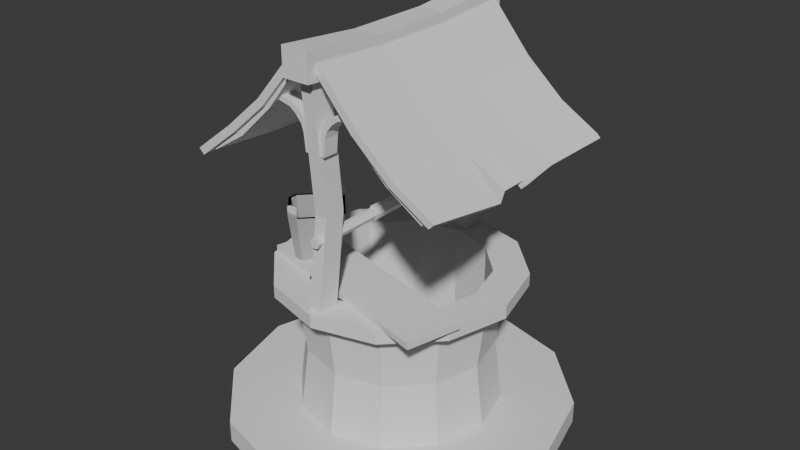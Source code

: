 # Source: Maxim_put.blend  (saved by Blender 4.4.32; exported with 4.5.12 LTS)
import bpy
from mathutils import Matrix  # noqa: F401  (used for matrix-valued properties, if any)

bpy.ops.wm.read_factory_settings(use_empty=True)
scene = bpy.context.scene
scene.name = 'Scene'

# ---- collections
col_collection = bpy.data.collections.new('Collection'); scene.collection.children.link(col_collection)

# ---- world
world_world = bpy.data.worlds.new('World'); scene.world = world_world
world_world.use_nodes = True; world_world.node_tree.nodes.clear()
_N = world_world.node_tree.nodes; _L = world_world.node_tree.links
n0 = _N.new('ShaderNodeOutputWorld'); n0.name = 'World Output'; n0.location = (300, 300)
n1 = _N.new('ShaderNodeBackground'); n1.name = 'Background'; n1.location = (10, 300)
n1.inputs[0].default_value = (0.05088, 0.05088, 0.05088, 1.0)
_L.new(n1.outputs[0], n0.inputs[0])
n0.is_active_output = True
world_world.color = (0.05088, 0.05088, 0.05088)
world_world.sun_shadow_jitter_overblur = 0.0

# ---- meshes
me_cylinder = bpy.data.meshes.new('Cylinder')
me_cylinder.from_pydata([(0.0, 0.0, 0.03639), (2.058e-09, 0.5856, 0.1636), (0.0, 1.0, 0.03639), (0.0, 1.0, 0.1636), (0.5, 0.866, 0.03639), (0.5, 0.866, 0.1636), (0.866, 0.5, 0.03639), (0.866, 0.5, 0.1636), (1.0, 0.0, 0.03639), (1.0, 0.0, 0.1636), (0.866, -0.5, 0.03639), (0.866, -0.5, 0.1636), (0.5, -0.866, 0.03639), (0.5, -0.866, 0.1636), (0.0, -1.0, 0.03639), (0.0, -1.0, 0.1636), (-0.5, -0.866, 0.03639), (-0.5, -0.866, 0.1636), (-0.866, -0.5, 0.03639), (-0.866, -0.5, 0.1636), (-1.0, 0.0, 0.03639), (-1.0, 0.0, 0.1636), (-0.866, 0.5, 0.03639), (-0.866, 0.5, 0.1636), (-0.5, 0.866, 0.03639), (-0.5, 0.866, 0.1636), (0.2928, 0.5071, 0.1636), (0.5071, 0.2928, 0.1636), (0.5856, -2.058e-09, 0.1636), (0.5071, -0.2928, 0.1636), (0.2928, -0.5071, 0.1636), (2.058e-09, -0.5856, 0.1636), (-0.2928, -0.5071, 0.1636), (-0.5071, -0.2928, 0.1636), (-0.5856, -2.058e-09, 0.1636), (-0.5071, 0.2928, 0.1636), (-0.2928, 0.5071, 0.1636), (2.058e-09, 0.5856, 0.9032), (0.2928, 0.5071, 0.9032), (0.5071, 0.2928, 0.9032), (0.5856, -2.058e-09, 0.9032), (0.5071, -0.2928, 0.9032), (0.2928, -0.5071, 0.9032), (2.058e-09, -0.5856, 0.9032), (-0.2928, -0.5071, 0.9032), (-0.5071, -0.2928, 0.9032), (-0.5856, -2.058e-09, 0.9032), (-0.5071, 0.2928, 0.9032), (-0.2928, 0.5071, 0.9032), (0.2697, 0.4671, 0.5334), (2.68e-09, 0.5393, 0.5334), (-0.2697, 0.4671, 0.5334), (-0.4671, 0.2697, 0.5334), (0.5393, -2.092e-09, 0.5334), (0.4671, 0.2697, 0.5334), (0.2697, -0.4671, 0.5334), (0.4671, -0.2697, 0.5334), (-0.2697, -0.4671, 0.5334), (2.68e-09, -0.5393, 0.5334), (-0.5393, -2.092e-09, 0.5334), (-0.4671, -0.2697, 0.5334), (-3.227e-09, 0.7081, 0.9032), (0.3541, 0.6133, 0.9032), (0.6133, 0.3541, 0.9032), (0.7081, -1.45e-09, 0.9032), (0.6133, -0.3541, 0.9032), (0.3541, -0.6133, 0.9032), (-3.227e-09, -0.7081, 0.9032), (-0.3541, -0.6133, 0.9032), (-0.6133, -0.3541, 0.9032), (-0.7081, -1.45e-09, 0.9032), (-0.6133, 0.3541, 0.9032), (-0.3541, 0.6133, 0.9032), (-3.227e-09, 0.7081, 0.9776), (0.3541, 0.6133, 0.9776), (0.6133, 0.3541, 0.9776), (0.7081, -1.45e-09, 0.9776), (0.6133, -0.3541, 0.9776), (0.3541, -0.6133, 0.9776), (-3.227e-09, -0.7081, 0.9776), (-0.3541, -0.6133, 0.9776), (-0.6133, -0.3541, 0.9776), (-0.7081, -1.45e-09, 0.9776), (-0.6133, 0.3541, 0.9776), (-0.3541, 0.6133, 0.9776), (-9.515e-10, 0.5114, 0.9776), (0.2557, 0.4429, 0.9776), (0.4429, 0.2557, 0.9776), (0.5114, -1.047e-09, 0.9776), (0.4429, -0.2557, 0.9776), (0.2557, -0.4429, 0.9776), (-9.515e-10, -0.5114, 0.9776), (-0.2557, -0.4429, 0.9776), (-0.4429, -0.2557, 0.9776), (-0.5114, -1.047e-09, 0.9776), (-0.4429, 0.2557, 0.9776), (-0.2557, 0.4429, 0.9776), (-9.515e-10, 0.5114, 0.1479), (0.2557, 0.4429, 0.1479), (0.4429, 0.2557, 0.1479), (0.5114, -1.047e-09, 0.1479), (0.4429, -0.2557, 0.1479), (0.2557, -0.4429, 0.1479), (-9.515e-10, -0.5114, 0.1479), (-0.2557, -0.4429, 0.1479), (-0.4429, -0.2557, 0.1479), (-0.5114, -1.047e-09, 0.1479), (-0.4429, 0.2557, 0.1479), (-0.2557, 0.4429, 0.1479), (0.0, 0.0, 0.1479)], [], [(8, 10, 0, 6), (15, 13, 30, 31), (2, 3, 5, 4), (54, 49, 38, 39), (19, 17, 32, 33), (4, 5, 7, 6), (12, 14, 0, 10), (23, 21, 34, 35), (6, 7, 9, 8), (59, 60, 45, 46), (9, 7, 27, 28), (8, 9, 11, 10), (16, 18, 0, 14), (13, 11, 29, 30), (10, 11, 13, 12), (57, 58, 43, 44), (17, 15, 31, 32), (12, 13, 15, 14), (20, 22, 0, 18), (21, 19, 33, 34), (14, 15, 17, 16), (55, 56, 41, 42), (5, 3, 1, 26), (16, 17, 19, 18), (24, 2, 0, 22), (25, 23, 35, 36), (18, 19, 21, 20), (53, 54, 39, 40), (3, 25, 36, 1), (20, 21, 23, 22), (49, 50, 37, 38), (7, 5, 26, 27), (22, 23, 25, 24), (51, 52, 47, 48), (11, 9, 28, 29), (24, 25, 3, 2), (4, 6, 0, 2), (56, 53, 40, 41), (58, 55, 42, 43), (50, 51, 48, 37), (60, 57, 44, 45), (52, 59, 46, 47), (35, 34, 59, 52), (33, 32, 57, 60), (1, 36, 51, 50), (31, 30, 55, 58), (29, 28, 53, 56), (36, 35, 52, 51), (26, 1, 50, 49), (28, 27, 54, 53), (30, 29, 56, 55), (32, 31, 58, 57), (34, 33, 60, 59), (27, 26, 49, 54), (43, 42, 66, 67), (46, 45, 69, 70), (39, 38, 62, 63), (37, 48, 72, 61), (42, 41, 65, 66), (45, 44, 68, 69), (38, 37, 61, 62), (48, 47, 71, 72), (41, 40, 64, 65), (44, 43, 67, 68), (47, 46, 70, 71), (40, 39, 63, 64), (64, 63, 75, 76), (67, 66, 78, 79), (70, 69, 81, 82), (63, 62, 74, 75), (61, 72, 84, 73), (66, 65, 77, 78), (69, 68, 80, 81), (62, 61, 73, 74), (72, 71, 83, 84), (65, 64, 76, 77), (68, 67, 79, 80), (71, 70, 82, 83), (83, 82, 94, 95), (76, 75, 87, 88), (79, 78, 90, 91), (82, 81, 93, 94), (75, 74, 86, 87), (73, 84, 96, 85), (78, 77, 89, 90), (81, 80, 92, 93), (74, 73, 85, 86), (84, 83, 95, 96), (77, 76, 88, 89), (80, 79, 91, 92), (95, 94, 106, 107), (88, 87, 99, 100), (91, 90, 102, 103), (94, 93, 105, 106), (87, 86, 98, 99), (85, 96, 108, 97), (90, 89, 101, 102), (93, 92, 104, 105), (86, 85, 97, 98), (96, 95, 107, 108), (89, 88, 100, 101), (92, 91, 103, 104), (109, 107, 106, 105), (99, 109, 101, 100), (109, 105, 104, 103), (97, 108, 107, 109), (101, 109, 103, 102), (98, 97, 109, 99)])
_uv = me_cylinder.uv_layers.new(name='UVMap')
_uv.uv.foreach_set('vector', [0.99, 0.25, 0.9578, 0.13, 0.75, 0.25, 0.9578, 0.37, 0.5, 1.0, 0.5833, 1.0, 0.5833, 1.0, 0.5, 1.0, 1.0, 0.5, 1.0, 1.0, 0.9167, 1.0, 0.9167, 0.5, 0.8333, 1.0, 0.9167, 1.0, 0.9167, 1.0, 0.8333, 1.0, 0.3333, 1.0, 0.4167, 1.0, 0.4167, 1.0, 0.3333, 1.0, 0.9167, 0.5, 0.9167, 1.0, 0.8333, 1.0, 0.8333, 0.5, 0.87, 0.04215, 0.75, 0.01, 0.75, 0.25, 0.9578, 0.13, 0.1667, 1.0, 0.25, 1.0, 0.25, 1.0, 0.1667, 1.0, 0.8333, 0.5, 0.8333, 1.0, 0.75, 1.0, 0.75, 0.5, 0.25, 1.0, 0.3333, 1.0, 0.3333, 1.0, 0.25, 1.0, 0.75, 1.0, 0.8333, 1.0, 0.8333, 1.0, 0.75, 1.0, 0.75, 0.5, 0.75, 1.0, 0.6667, 1.0, 0.6667, 0.5, 0.63, 0.04215, 0.5422, 0.13, 0.75, 0.25, 0.75, 0.01, 0.5833, 1.0, 0.6667, 1.0, 0.6667, 1.0, 0.5833, 1.0, 0.6667, 0.5, 0.6667, 1.0, 0.5833, 1.0, 0.5833, 0.5, 0.4167, 1.0, 0.5, 1.0, 0.5, 1.0, 0.4167, 1.0, 0.4167, 1.0, 0.5, 1.0, 0.5, 1.0, 0.4167, 1.0, 0.5833, 0.5, 0.5833, 1.0, 0.5, 1.0, 0.5, 0.5, 0.51, 0.25, 0.5422, 0.37, 0.75, 0.25, 0.5422, 0.13, 0.25, 1.0, 0.3333, 1.0, 0.3333, 1.0, 0.25, 1.0, 0.5, 0.5, 0.5, 1.0, 0.4167, 1.0, 0.4167, 0.5, 0.5833, 1.0, 0.6667, 1.0, 0.6667, 1.0, 0.5833, 1.0, 0.9167, 1.0, 1.0, 1.0, 1.0, 1.0, 0.9167, 1.0, 0.4167, 0.5, 0.4167, 1.0, 0.3333, 1.0, 0.3333, 0.5, 0.63, 0.4578, 0.75, 0.49, 0.75, 0.25, 0.5422, 0.37, 0.08333, 1.0, 0.1667, 1.0, 0.1667, 1.0, 0.08333, 1.0, 0.3333, 0.5, 0.3333, 1.0, 0.25, 1.0, 0.25, 0.5, 0.75, 1.0, 0.8333, 1.0, 0.8333, 1.0, 0.75, 1.0, 7.451e-08, 1.0, 0.08333, 1.0, 0.08333, 1.0, 7.451e-08, 1.0, 0.25, 0.5, 0.25, 1.0, 0.1667, 1.0, 0.1667, 0.5, 0.9167, 1.0, 1.0, 1.0, 1.0, 1.0, 0.9167, 1.0, 0.8333, 1.0, 0.9167, 1.0, 0.9167, 1.0, 0.8333, 1.0, 0.1667, 0.5, 0.1667, 1.0, 0.08333, 1.0, 0.08333, 0.5, 0.08333, 1.0, 0.1667, 1.0, 0.1667, 1.0, 0.08333, 1.0, 0.6667, 1.0, 0.75, 1.0, 0.75, 1.0, 0.6667, 1.0, 0.08333, 0.5, 0.08333, 1.0, 7.451e-08, 1.0, 7.451e-08, 0.5, 0.87, 0.4578, 0.9578, 0.37, 0.75, 0.25, 0.75, 0.49, 0.6667, 1.0, 0.75, 1.0, 0.75, 1.0, 0.6667, 1.0, 0.5, 1.0, 0.5833, 1.0, 0.5833, 1.0, 0.5, 1.0, 7.451e-08, 1.0, 0.08333, 1.0, 0.08333, 1.0, 7.451e-08, 1.0, 0.3333, 1.0, 0.4167, 1.0, 0.4167, 1.0, 0.3333, 1.0, 0.1667, 1.0, 0.25, 1.0, 0.25, 1.0, 0.1667, 1.0, 0.1667, 1.0, 0.25, 1.0, 0.25, 1.0, 0.1667, 1.0, 0.3333, 1.0, 0.4167, 1.0, 0.4167, 1.0, 0.3333, 1.0, 7.451e-08, 1.0, 0.08333, 1.0, 0.08333, 1.0, 7.451e-08, 1.0, 0.5, 1.0, 0.5833, 1.0, 0.5833, 1.0, 0.5, 1.0, 0.6667, 1.0, 0.75, 1.0, 0.75, 1.0, 0.6667, 1.0, 0.08333, 1.0, 0.1667, 1.0, 0.1667, 1.0, 0.08333, 1.0, 0.9167, 1.0, 1.0, 1.0, 1.0, 1.0, 0.9167, 1.0, 0.75, 1.0, 0.8333, 1.0, 0.8333, 1.0, 0.75, 1.0, 0.5833, 1.0, 0.6667, 1.0, 0.6667, 1.0, 0.5833, 1.0, 0.4167, 1.0, 0.5, 1.0, 0.5, 1.0, 0.4167, 1.0, 0.25, 1.0, 0.3333, 1.0, 0.3333, 1.0, 0.25, 1.0, 0.8333, 1.0, 0.9167, 1.0, 0.9167, 1.0, 0.8333, 1.0, 0.5, 1.0, 0.5833, 1.0, 0.5833, 1.0, 0.5, 1.0, 0.25, 1.0, 0.3333, 1.0, 0.3333, 1.0, 0.25, 1.0, 0.8333, 1.0, 0.9167, 1.0, 0.9167, 1.0, 0.8333, 1.0, 7.451e-08, 1.0, 0.08333, 1.0, 0.08333, 1.0, 7.451e-08, 1.0, 0.5833, 1.0, 0.6667, 1.0, 0.6667, 1.0, 0.5833, 1.0, 0.3333, 1.0, 0.4167, 1.0, 0.4167, 1.0, 0.3333, 1.0, 0.9167, 1.0, 1.0, 1.0, 1.0, 1.0, 0.9167, 1.0, 0.08333, 1.0, 0.1667, 1.0, 0.1667, 1.0, 0.08333, 1.0, 0.6667, 1.0, 0.75, 1.0, 0.75, 1.0, 0.6667, 1.0, 0.4167, 1.0, 0.5, 1.0, 0.5, 1.0, 0.4167, 1.0, 0.1667, 1.0, 0.25, 1.0, 0.25, 1.0, 0.1667, 1.0, 0.75, 1.0, 0.8333, 1.0, 0.8333, 1.0, 0.75, 1.0, 0.75, 1.0, 0.8333, 1.0, 0.8333, 1.0, 0.75, 1.0, 0.5, 1.0, 0.5833, 1.0, 0.5833, 1.0, 0.5, 1.0, 0.25, 1.0, 0.3333, 1.0, 0.3333, 1.0, 0.25, 1.0, 0.8333, 1.0, 0.9167, 1.0, 0.9167, 1.0, 0.8333, 1.0, 7.451e-08, 1.0, 0.08333, 1.0, 0.08333, 1.0, 7.451e-08, 1.0, 0.5833, 1.0, 0.6667, 1.0, 0.6667, 1.0, 0.5833, 1.0, 0.3333, 1.0, 0.4167, 1.0, 0.4167, 1.0, 0.3333, 1.0, 0.9167, 1.0, 1.0, 1.0, 1.0, 1.0, 0.9167, 1.0, 0.08333, 1.0, 0.1667, 1.0, 0.1667, 1.0, 0.08333, 1.0, 0.6667, 1.0, 0.75, 1.0, 0.75, 1.0, 0.6667, 1.0, 0.4167, 1.0, 0.5, 1.0, 0.5, 1.0, 0.4167, 1.0, 0.1667, 1.0, 0.25, 1.0, 0.25, 1.0, 0.1667, 1.0, 0.1667, 1.0, 0.25, 1.0, 0.25, 1.0, 0.1667, 1.0, 0.75, 1.0, 0.8333, 1.0, 0.8333, 1.0, 0.75, 1.0, 0.5, 1.0, 0.5833, 1.0, 0.5833, 1.0, 0.5, 1.0, 0.25, 1.0, 0.3333, 1.0, 0.3333, 1.0, 0.25, 1.0, 0.8333, 1.0, 0.9167, 1.0, 0.9167, 1.0, 0.8333, 1.0, 7.451e-08, 1.0, 0.08333, 1.0, 0.08333, 1.0, 7.451e-08, 1.0, 0.5833, 1.0, 0.6667, 1.0, 0.6667, 1.0, 0.5833, 1.0, 0.3333, 1.0, 0.4167, 1.0, 0.4167, 1.0, 0.3333, 1.0, 0.9167, 1.0, 1.0, 1.0, 1.0, 1.0, 0.9167, 1.0, 0.08333, 1.0, 0.1667, 1.0, 0.1667, 1.0, 0.08333, 1.0, 0.6667, 1.0, 0.75, 1.0, 0.75, 1.0, 0.6667, 1.0, 0.4167, 1.0, 0.5, 1.0, 0.5, 1.0, 0.4167, 1.0, 0.1667, 1.0, 0.25, 1.0, 0.25, 1.0, 0.1667, 1.0, 0.75, 1.0, 0.8333, 1.0, 0.8333, 1.0, 0.75, 1.0, 0.5, 1.0, 0.5833, 1.0, 0.5833, 1.0, 0.5, 1.0, 0.25, 1.0, 0.3333, 1.0, 0.3333, 1.0, 0.25, 1.0, 0.8333, 1.0, 0.9167, 1.0, 0.9167, 1.0, 0.8333, 1.0, 7.451e-08, 1.0, 0.08333, 1.0, 0.08333, 1.0, 7.451e-08, 1.0, 0.5833, 1.0, 0.6667, 1.0, 0.6667, 1.0, 0.5833, 1.0, 0.3333, 1.0, 0.4167, 1.0, 0.4167, 1.0, 0.3333, 1.0, 0.9167, 1.0, 1.0, 1.0, 1.0, 1.0, 0.9167, 1.0, 0.08333, 1.0, 0.1667, 1.0, 0.1667, 1.0, 0.08333, 1.0, 0.6667, 1.0, 0.75, 1.0, 0.75, 1.0, 0.6667, 1.0, 0.4167, 1.0, 0.5, 1.0, 0.5, 1.0, 0.4167, 1.0, 0.4167, 1.0, 0.1667, 1.0, 0.25, 1.0, 0.3333, 1.0, 0.8333, 1.0, 0.4167, 1.0, 0.6667, 1.0, 0.75, 1.0, 0.4167, 1.0, 0.3333, 1.0, 0.4167, 1.0, 0.5, 1.0, 1.0, 1.0, 0.08333, 1.0, 0.1667, 1.0, 0.4167, 1.0, 0.6667, 1.0, 0.4167, 1.0, 0.5, 1.0, 0.5833, 1.0, 0.9167, 1.0, 1.0, 1.0, 0.4167, 1.0, 0.8333, 1.0])
me_cylinder.update()
me_cube = bpy.data.meshes.new('Cube')
me_cube.from_pydata([(-0.03621, -0.6724, 0.9721), (-0.03621, -0.6724, 2.246), (-0.03621, -0.5472, 0.9721), (-0.03621, -0.5472, 2.246), (0.03621, -0.6724, 0.9721), (0.03621, -0.6724, 2.246), (0.03621, -0.5472, 0.9721), (0.03621, -0.5472, 2.246), (-0.03621, -0.6036, 1.492), (-0.03621, -0.4784, 1.492), (0.03621, -0.4784, 1.492), (0.03621, -0.6036, 1.492), (-0.03621, 0.6724, 0.9721), (-0.03621, 0.6724, 2.246), (-0.03621, 0.5472, 0.9721), (-0.03621, 0.5472, 2.246), (0.03621, 0.6724, 0.9721), (0.03621, 0.6724, 2.246), (0.03621, 0.5472, 0.9721), (0.03621, 0.5472, 2.246), (-0.03621, 0.6036, 1.492), (-0.03621, 0.4784, 1.492), (0.03621, 0.4784, 1.492), (0.03621, 0.6036, 1.492)], [], [(8, 1, 3, 9), (9, 3, 7, 10), (10, 7, 5, 11), (11, 5, 1, 8), (2, 6, 4, 0), (7, 3, 1, 5), (4, 11, 8, 0), (6, 10, 11, 4), (2, 9, 10, 6), (0, 8, 9, 2), (20, 21, 15, 13), (21, 22, 19, 15), (22, 23, 17, 19), (23, 20, 13, 17), (14, 12, 16, 18), (19, 17, 13, 15), (16, 12, 20, 23), (18, 16, 23, 22), (14, 18, 22, 21), (12, 14, 21, 20)])
_uv = me_cube.uv_layers.new(name='UVMap')
_uv.uv.foreach_set('vector', [0.4771, 0.0, 0.625, 0.0, 0.625, 0.25, 0.4771, 0.25, 0.4771, 0.25, 0.625, 0.25, 0.625, 0.5, 0.4771, 0.5, 0.4771, 0.5, 0.625, 0.5, 0.625, 0.75, 0.4771, 0.75, 0.4771, 0.75, 0.625, 0.75, 0.625, 1.0, 0.4771, 1.0, 0.125, 0.5, 0.375, 0.5, 0.375, 0.75, 0.125, 0.75, 0.625, 0.5, 0.875, 0.5, 0.875, 0.75, 0.625, 0.75, 0.375, 0.75, 0.4771, 0.75, 0.4771, 1.0, 0.375, 1.0, 0.375, 0.5, 0.4771, 0.5, 0.4771, 0.75, 0.375, 0.75, 0.375, 0.25, 0.4771, 0.25, 0.4771, 0.5, 0.375, 0.5, 0.375, 0.0, 0.4771, 0.0, 0.4771, 0.25, 0.375, 0.25, 0.4771, 0.0, 0.4771, 0.25, 0.625, 0.25, 0.625, 0.0, 0.4771, 0.25, 0.4771, 0.5, 0.625, 0.5, 0.625, 0.25, 0.4771, 0.5, 0.4771, 0.75, 0.625, 0.75, 0.625, 0.5, 0.4771, 0.75, 0.4771, 1.0, 0.625, 1.0, 0.625, 0.75, 0.125, 0.5, 0.125, 0.75, 0.375, 0.75, 0.375, 0.5, 0.625, 0.5, 0.625, 0.75, 0.875, 0.75, 0.875, 0.5, 0.375, 0.75, 0.375, 1.0, 0.4771, 1.0, 0.4771, 0.75, 0.375, 0.5, 0.375, 0.75, 0.4771, 0.75, 0.4771, 0.5, 0.375, 0.25, 0.375, 0.5, 0.4771, 0.5, 0.4771, 0.25, 0.375, 0.0, 0.375, 0.25, 0.4771, 0.25, 0.4771, 0.0])
me_cube.update()
me_cube_001 = bpy.data.meshes.new('Cube.001')
me_cube_001.from_pydata([(-1.0, -1.0, -1.0), (-1.0, -1.0, 1.0), (-1.0, 1.0, -1.0), (-1.0, 1.0, 1.0), (1.0, -1.0, -1.0), (1.0, -1.0, 1.0), (1.0, 1.0, -1.0), (1.0, 1.0, 1.0), (-1.0, 0.3333, -1.543), (-1.0, -0.3333, -1.543), (-1.0, -0.3333, 0.4567), (-1.0, 0.3333, 0.4567), (1.0, -0.3333, -1.543), (1.0, 0.3333, -1.543), (1.0, 0.3333, 0.4567), (1.0, -0.3333, 0.4567)], [], [(8, 11, 3, 2), (2, 3, 7, 6), (12, 15, 5, 4), (4, 5, 1, 0), (9, 12, 4, 0), (15, 10, 1, 5), (7, 3, 11, 14), (14, 11, 10, 15), (2, 6, 13, 8), (8, 13, 12, 9), (6, 7, 14, 13), (13, 14, 15, 12), (0, 1, 10, 9), (9, 10, 11, 8)])
_uv = me_cube_001.uv_layers.new(name='UVMap')
_uv.uv.foreach_set('vector', [0.375, 0.1667, 0.625, 0.1667, 0.625, 0.25, 0.375, 0.25, 0.375, 0.25, 0.625, 0.25, 0.625, 0.5, 0.375, 0.5, 0.375, 0.6667, 0.625, 0.6667, 0.625, 0.75, 0.375, 0.75, 0.375, 0.75, 0.625, 0.75, 0.625, 1.0, 0.375, 1.0, 0.125, 0.6667, 0.375, 0.6667, 0.375, 0.75, 0.125, 0.75, 0.625, 0.6667, 0.875, 0.6667, 0.875, 0.75, 0.625, 0.75, 0.625, 0.5, 0.875, 0.5, 0.875, 0.5833, 0.625, 0.5833, 0.625, 0.5833, 0.875, 0.5833, 0.875, 0.6667, 0.625, 0.6667, 0.125, 0.5, 0.375, 0.5, 0.375, 0.5833, 0.125, 0.5833, 0.125, 0.5833, 0.375, 0.5833, 0.375, 0.6667, 0.125, 0.6667, 0.375, 0.5, 0.625, 0.5, 0.625, 0.5833, 0.375, 0.5833, 0.375, 0.5833, 0.625, 0.5833, 0.625, 0.6667, 0.375, 0.6667, 0.375, 0.0, 0.625, 0.0, 0.625, 0.08333, 0.375, 0.08333, 0.375, 0.08333, 0.625, 0.08333, 0.625, 0.1667, 0.375, 0.1667])
me_cube_001.update()
me_cube_002 = bpy.data.meshes.new('Cube.002')
me_cube_002.from_pydata([(0.1925, -1.0, 1.845), (0.126, -1.0, 3.296), (0.1925, 1.0, 1.845), (0.126, 1.0, 3.296), (1.643, -1.0, 30.32), (1.577, -1.0, 31.77), (1.643, 1.0, 30.32), (1.577, 1.0, 31.77), (1.16, 1.0, 23.99), (0.6761, 1.0, 14.5), (0.6096, 1.0, 15.95), (1.093, 1.0, 25.44), (0.6761, -1.0, 14.5), (1.16, -1.0, 23.99), (1.093, -1.0, 25.44), (0.6096, -1.0, 15.95), (0.1925, 0.3333, 3.212), (0.1925, -0.3333, 3.212), (0.126, -0.3333, 4.663), (0.126, 0.3333, 4.663), (1.643, -0.3333, 31.69), (1.643, 0.3333, 31.69), (1.577, 0.3333, 33.14), (1.577, -0.3333, 33.14), (1.093, 0.3333, 26.81), (1.093, -0.3333, 26.81), (0.6096, 0.3333, 17.32), (0.6096, -0.3333, 17.32), (0.6761, 0.3333, 15.87), (0.6761, -0.3333, 15.87), (1.16, 0.3333, 25.36), (1.16, -0.3333, 25.36), (-0.1925, -1.0, 1.845), (-0.126, -1.0, 3.296), (-0.1925, 1.0, 1.845), (-0.126, 1.0, 3.296), (-1.643, -1.0, 30.32), (-1.577, -1.0, 31.77), (-1.643, 1.0, 30.32), (-1.577, 1.0, 31.77), (-1.16, 1.0, 23.99), (-0.6761, 1.0, 14.5), (-0.6096, 1.0, 15.95), (-1.093, 1.0, 25.44), (-0.6761, -1.0, 14.5), (-1.16, -1.0, 23.99), (-1.093, -1.0, 25.44), (-0.6096, -1.0, 15.95), (-0.1925, 0.3333, 3.212), (-0.1925, -0.3333, 3.212), (-0.126, -0.3333, 4.663), (-0.126, 0.3333, 4.663), (-1.643, -0.3333, 31.69), (-1.643, 0.3333, 31.69), (-1.577, 0.3333, 33.14), (-1.577, -0.3333, 33.14), (-1.093, 0.3333, 26.81), (-1.093, -0.3333, 26.81), (-0.6096, 0.3333, 17.32), (-0.6096, -0.3333, 17.32), (-0.6761, 0.3333, 15.87), (-0.6761, -0.3333, 15.87), (-1.16, 0.3333, 25.36), (-1.16, -0.3333, 25.36)], [], [(16, 19, 3, 2), (8, 11, 7, 6), (20, 23, 5, 4), (12, 15, 1, 0), (31, 20, 4, 13), (27, 18, 1, 15), (23, 25, 14, 5), (25, 27, 15, 14), (17, 29, 12, 0), (29, 31, 13, 12), (4, 5, 14, 13), (13, 14, 15, 12), (2, 3, 10, 9), (9, 10, 11, 8), (9, 8, 30, 28), (28, 30, 31, 29), (2, 9, 28, 16), (16, 28, 29, 17), (11, 10, 26, 24), (24, 26, 27, 25), (7, 11, 24, 22), (22, 24, 25, 23), (10, 3, 19, 26), (26, 19, 18, 27), (8, 6, 21, 30), (30, 21, 20, 31), (6, 7, 22, 21), (21, 22, 23, 20), (0, 1, 18, 17), (17, 18, 19, 16), (48, 34, 35, 51), (40, 38, 39, 43), (52, 36, 37, 55), (44, 32, 33, 47), (63, 45, 36, 52), (59, 47, 33, 50), (55, 37, 46, 57), (57, 46, 47, 59), (49, 32, 44, 61), (61, 44, 45, 63), (36, 45, 46, 37), (45, 44, 47, 46), (34, 41, 42, 35), (41, 40, 43, 42), (41, 60, 62, 40), (60, 61, 63, 62), (34, 48, 60, 41), (48, 49, 61, 60), (43, 56, 58, 42), (56, 57, 59, 58), (39, 54, 56, 43), (54, 55, 57, 56), (42, 58, 51, 35), (58, 59, 50, 51), (40, 62, 53, 38), (62, 63, 52, 53), (38, 53, 54, 39), (53, 52, 55, 54), (32, 49, 50, 33), (49, 48, 51, 50)])
_uv = me_cube_002.uv_layers.new(name='UVMap')
_uv.uv.foreach_set('vector', [0.375, 0.1667, 0.625, 0.1667, 0.625, 0.25, 0.375, 0.25, 0.375, 0.4167, 0.625, 0.4167, 0.625, 0.5, 0.375, 0.5, 0.375, 0.6667, 0.625, 0.6667, 0.625, 0.75, 0.375, 0.75, 0.375, 0.9167, 0.625, 0.9167, 0.625, 1.0, 0.375, 1.0, 0.2917, 0.6667, 0.375, 0.6667, 0.375, 0.75, 0.2917, 0.75, 0.7917, 0.6667, 0.875, 0.6667, 0.875, 0.75, 0.7917, 0.75, 0.625, 0.6667, 0.7083, 0.6667, 0.7083, 0.75, 0.625, 0.75, 0.7083, 0.6667, 0.7917, 0.6667, 0.7917, 0.75, 0.7083, 0.75, 0.125, 0.6667, 0.2083, 0.6667, 0.2083, 0.75, 0.125, 0.75, 0.2083, 0.6667, 0.2917, 0.6667, 0.2917, 0.75, 0.2083, 0.75, 0.375, 0.75, 0.625, 0.75, 0.625, 0.8333, 0.375, 0.8333, 0.375, 0.8333, 0.625, 0.8333, 0.625, 0.9167, 0.375, 0.9167, 0.375, 0.25, 0.625, 0.25, 0.625, 0.3333, 0.375, 0.3333, 0.375, 0.3333, 0.625, 0.3333, 0.625, 0.4167, 0.375, 0.4167, 0.2083, 0.5, 0.2917, 0.5, 0.2917, 0.5833, 0.2083, 0.5833, 0.2083, 0.5833, 0.2917, 0.5833, 0.2917, 0.6667, 0.2083, 0.6667, 0.125, 0.5, 0.2083, 0.5, 0.2083, 0.5833, 0.125, 0.5833, 0.125, 0.5833, 0.2083, 0.5833, 0.2083, 0.6667, 0.125, 0.6667, 0.7083, 0.5, 0.7917, 0.5, 0.7917, 0.5833, 0.7083, 0.5833, 0.7083, 0.5833, 0.7917, 0.5833, 0.7917, 0.6667, 0.7083, 0.6667, 0.625, 0.5, 0.7083, 0.5, 0.7083, 0.5833, 0.625, 0.5833, 0.625, 0.5833, 0.7083, 0.5833, 0.7083, 0.6667, 0.625, 0.6667, 0.7917, 0.5, 0.875, 0.5, 0.875, 0.5833, 0.7917, 0.5833, 0.7917, 0.5833, 0.875, 0.5833, 0.875, 0.6667, 0.7917, 0.6667, 0.2917, 0.5, 0.375, 0.5, 0.375, 0.5833, 0.2917, 0.5833, 0.2917, 0.5833, 0.375, 0.5833, 0.375, 0.6667, 0.2917, 0.6667, 0.375, 0.5, 0.625, 0.5, 0.625, 0.5833, 0.375, 0.5833, 0.375, 0.5833, 0.625, 0.5833, 0.625, 0.6667, 0.375, 0.6667, 0.375, 0.0, 0.625, 0.0, 0.625, 0.08333, 0.375, 0.08333, 0.375, 0.08333, 0.625, 0.08333, 0.625, 0.1667, 0.375, 0.1667, 0.375, 0.1667, 0.375, 0.25, 0.625, 0.25, 0.625, 0.1667, 0.375, 0.4167, 0.375, 0.5, 0.625, 0.5, 0.625, 0.4167, 0.375, 0.6667, 0.375, 0.75, 0.625, 0.75, 0.625, 0.6667, 0.375, 0.9167, 0.375, 1.0, 0.625, 1.0, 0.625, 0.9167, 0.2917, 0.6667, 0.2917, 0.75, 0.375, 0.75, 0.375, 0.6667, 0.7917, 0.6667, 0.7917, 0.75, 0.875, 0.75, 0.875, 0.6667, 0.625, 0.6667, 0.625, 0.75, 0.7083, 0.75, 0.7083, 0.6667, 0.7083, 0.6667, 0.7083, 0.75, 0.7917, 0.75, 0.7917, 0.6667, 0.125, 0.6667, 0.125, 0.75, 0.2083, 0.75, 0.2083, 0.6667, 0.2083, 0.6667, 0.2083, 0.75, 0.2917, 0.75, 0.2917, 0.6667, 0.375, 0.75, 0.375, 0.8333, 0.625, 0.8333, 0.625, 0.75, 0.375, 0.8333, 0.375, 0.9167, 0.625, 0.9167, 0.625, 0.8333, 0.375, 0.25, 0.375, 0.3333, 0.625, 0.3333, 0.625, 0.25, 0.375, 0.3333, 0.375, 0.4167, 0.625, 0.4167, 0.625, 0.3333, 0.2083, 0.5, 0.2083, 0.5833, 0.2917, 0.5833, 0.2917, 0.5, 0.2083, 0.5833, 0.2083, 0.6667, 0.2917, 0.6667, 0.2917, 0.5833, 0.125, 0.5, 0.125, 0.5833, 0.2083, 0.5833, 0.2083, 0.5, 0.125, 0.5833, 0.125, 0.6667, 0.2083, 0.6667, 0.2083, 0.5833, 0.7083, 0.5, 0.7083, 0.5833, 0.7917, 0.5833, 0.7917, 0.5, 0.7083, 0.5833, 0.7083, 0.6667, 0.7917, 0.6667, 0.7917, 0.5833, 0.625, 0.5, 0.625, 0.5833, 0.7083, 0.5833, 0.7083, 0.5, 0.625, 0.5833, 0.625, 0.6667, 0.7083, 0.6667, 0.7083, 0.5833, 0.7917, 0.5, 0.7917, 0.5833, 0.875, 0.5833, 0.875, 0.5, 0.7917, 0.5833, 0.7917, 0.6667, 0.875, 0.6667, 0.875, 0.5833, 0.2917, 0.5, 0.2917, 0.5833, 0.375, 0.5833, 0.375, 0.5, 0.2917, 0.5833, 0.2917, 0.6667, 0.375, 0.6667, 0.375, 0.5833, 0.375, 0.5, 0.375, 0.5833, 0.625, 0.5833, 0.625, 0.5, 0.375, 0.5833, 0.375, 0.6667, 0.625, 0.6667, 0.625, 0.5833, 0.375, 0.0, 0.375, 0.08333, 0.625, 0.08333, 0.625, 0.0, 0.375, 0.08333, 0.375, 0.1667, 0.625, 0.1667, 0.625, 0.08333])
me_cube_002.update()
me_cube_003 = bpy.data.meshes.new('Cube.003')
me_cube_003.from_pydata([(0.1925, -1.0, 1.845), (0.126, -1.0, 3.296), (0.1925, 1.0, 1.845), (0.126, 1.0, 3.296), (1.643, -1.0, 30.32), (1.577, -1.0, 31.77), (1.643, 1.0, 30.32), (1.577, 1.0, 31.77), (1.16, 1.0, 23.99), (0.6761, 1.0, 14.5), (0.6096, 1.0, 15.95), (1.093, 1.0, 25.44), (0.6761, -1.0, 14.5), (1.16, -1.0, 23.99), (1.093, -1.0, 25.44), (0.6096, -1.0, 15.95), (0.1925, 0.3333, 3.212), (0.1925, -0.3333, 3.212), (0.126, -0.3333, 4.663), (0.126, 0.3333, 4.663), (1.743, -0.3561, 32.48), (1.595, 0.3783, 31.03), (1.529, 0.3783, 32.48), (1.676, -0.3561, 33.93), (1.093, 0.3333, 26.81), (1.093, -0.3333, 26.81), (0.6096, 0.3333, 17.32), (0.6096, -0.3333, 17.32), (0.6761, 0.3333, 15.87), (0.6761, -0.3333, 15.87), (1.16, 0.3333, 25.36), (1.16, -0.3333, 25.36), (-0.1925, -1.0, 1.845), (-0.126, -1.0, 3.296), (-0.1925, 1.0, 1.845), (-0.126, 1.0, 3.296), (-1.68, -0.9977, 32.98), (-1.613, -0.9977, 34.43), (-1.643, 1.0, 30.32), (-1.577, 1.0, 31.77), (-1.16, 1.0, 23.99), (-0.6761, 1.0, 14.5), (-0.6096, 1.0, 15.95), (-1.093, 1.0, 25.44), (-0.6761, -1.0, 14.5), (-1.16, -1.0, 23.99), (-1.093, -1.0, 25.44), (-0.6096, -1.0, 15.95), (-0.1925, 0.3333, 3.212), (-0.1925, -0.3333, 3.212), (-0.126, -0.3333, 4.663), (-0.126, 0.3333, 4.663), (-1.627, -0.3669, 31.3), (-1.643, 0.3333, 31.69), (-1.577, 0.3333, 33.14), (-1.56, -0.3669, 32.75), (-1.093, 0.3333, 26.81), (-1.093, -0.3333, 26.81), (-0.6096, 0.3333, 17.32), (-0.6096, -0.3333, 17.32), (-0.6761, 0.3333, 15.87), (-0.6761, -0.3333, 15.87), (-1.16, 0.3333, 25.36), (-1.16, -0.3333, 25.36), (-0.126, 0.4417, 4.441), (-0.126, 0.6639, 3.985), (-1.643, 0.4417, 31.46), (-1.508, 0.6639, 28.99), (-0.1925, 0.6639, 2.535), (-0.1925, 0.4417, 2.99), (-1.441, 0.6639, 30.44), (-1.577, 0.4417, 32.92), (-1.093, 0.6639, 26.13), (-1.093, 0.4417, 26.59), (-0.6096, 0.6639, 16.64), (-0.6096, 0.4417, 17.1), (-0.6761, 0.6639, 15.19), (-0.6761, 0.4417, 15.65), (-1.16, 0.6639, 24.68), (-1.16, 0.4417, 25.14), (0.1925, 0.009332, 3.212), (0.1925, -0.2129, 3.212), (0.126, -0.2129, 4.663), (0.126, 0.009332, 4.663), (1.635, -0.2048, 31.89), (1.643, 0.009332, 31.69), (1.577, 0.009332, 33.14), (1.568, -0.2048, 33.34), (1.093, 0.009332, 26.81), (1.093, -0.2129, 26.81), (0.6096, 0.009332, 17.32), (0.6096, -0.2129, 17.32), (0.6761, 0.009332, 15.87), (0.6761, -0.2129, 15.87), (1.16, 0.009332, 25.36), (1.16, -0.2129, 25.36), (-1.654, 1.003, 33.56), (-1.721, 1.003, 32.1), (-1.585, 0.6673, 30.77), (-1.721, -0.3299, 33.47), (-1.721, 0.3367, 33.47), (-1.654, 0.445, 34.7), (-1.654, 0.3367, 34.92), (-1.654, -0.3299, 34.92), (-1.721, 0.445, 33.25), (-1.519, 0.6673, 32.22), (1.621, 1.002, 32.79), (1.688, 1.002, 31.34), (1.64, 0.3802, 32.05), (1.688, 0.01122, 32.71), (1.573, 0.3802, 33.51), (1.621, 0.01122, 34.16)], [], [(16, 19, 3, 2), (8, 11, 7, 6), (20, 23, 5, 4), (12, 15, 1, 0), (31, 20, 4, 13), (27, 18, 1, 15), (23, 25, 14, 5), (25, 27, 15, 14), (17, 29, 12, 0), (29, 31, 13, 12), (4, 5, 14, 13), (13, 14, 15, 12), (2, 3, 10, 9), (9, 10, 11, 8), (9, 8, 30, 28), (93, 95, 31, 29), (2, 9, 28, 16), (81, 93, 29, 17), (11, 10, 26, 24), (89, 91, 27, 25), (7, 11, 24, 22), (87, 89, 25, 23), (10, 3, 19, 26), (91, 82, 18, 27), (8, 6, 21, 30), (95, 84, 20, 31), (21, 6, 107, 108), (84, 87, 23, 20), (0, 1, 18, 17), (80, 83, 19, 16), (68, 34, 35, 65), (40, 38, 39, 43), (52, 36, 37, 55), (44, 32, 33, 47), (63, 45, 36, 52), (59, 47, 33, 50), (55, 37, 46, 57), (57, 46, 47, 59), (49, 32, 44, 61), (61, 44, 45, 63), (36, 45, 46, 37), (45, 44, 47, 46), (34, 41, 42, 35), (41, 40, 43, 42), (77, 60, 62, 79), (60, 61, 63, 62), (69, 48, 60, 77), (48, 49, 61, 60), (73, 56, 58, 75), (56, 57, 59, 58), (71, 54, 56, 73), (54, 55, 57, 56), (75, 58, 51, 64), (58, 59, 50, 51), (79, 62, 53, 66), (62, 63, 52, 53), (55, 54, 102, 103), (66, 53, 100, 104), (32, 49, 50, 33), (49, 48, 51, 50), (38, 67, 98, 97), (54, 71, 101, 102), (40, 78, 67, 38), (78, 79, 66, 67), (42, 74, 65, 35), (74, 75, 64, 65), (39, 70, 72, 43), (70, 71, 73, 72), (43, 72, 74, 42), (72, 73, 75, 74), (34, 68, 76, 41), (68, 69, 77, 76), (41, 76, 78, 40), (76, 77, 79, 78), (48, 69, 64, 51), (69, 68, 65, 64), (17, 18, 82, 81), (81, 82, 83, 80), (85, 21, 108, 109), (85, 86, 87, 84), (30, 21, 85, 94), (94, 85, 84, 95), (26, 19, 83, 90), (90, 83, 82, 91), (22, 24, 88, 86), (86, 88, 89, 87), (24, 26, 90, 88), (88, 90, 91, 89), (16, 28, 92, 80), (80, 92, 93, 81), (28, 30, 94, 92), (92, 94, 95, 93), (104, 100, 102, 101), (100, 99, 103, 102), (97, 98, 105, 96), (98, 104, 101, 105), (70, 39, 96, 105), (67, 66, 104, 98), (71, 70, 105, 101), (53, 52, 99, 100), (39, 38, 97, 96), (52, 55, 103, 99), (107, 106, 110, 108), (108, 110, 111, 109), (86, 85, 109, 111), (7, 22, 110, 106), (6, 7, 106, 107), (22, 86, 111, 110)])
_uv = me_cube_003.uv_layers.new(name='UVMap')
_uv.uv.foreach_set('vector', [0.375, 0.1667, 0.625, 0.1667, 0.625, 0.25, 0.375, 0.25, 0.375, 0.4167, 0.625, 0.4167, 0.625, 0.5, 0.375, 0.5, 0.375, 0.6667, 0.625, 0.6667, 0.625, 0.75, 0.375, 0.75, 0.375, 0.9167, 0.625, 0.9167, 0.625, 1.0, 0.375, 1.0, 0.2917, 0.6667, 0.375, 0.6667, 0.375, 0.75, 0.2917, 0.75, 0.7917, 0.6667, 0.875, 0.6667, 0.875, 0.75, 0.7917, 0.75, 0.625, 0.6667, 0.7083, 0.6667, 0.7083, 0.75, 0.625, 0.75, 0.7083, 0.6667, 0.7917, 0.6667, 0.7917, 0.75, 0.7083, 0.75, 0.125, 0.6667, 0.2083, 0.6667, 0.2083, 0.75, 0.125, 0.75, 0.2083, 0.6667, 0.2917, 0.6667, 0.2917, 0.75, 0.2083, 0.75, 0.375, 0.75, 0.625, 0.75, 0.625, 0.8333, 0.375, 0.8333, 0.375, 0.8333, 0.625, 0.8333, 0.625, 0.9167, 0.375, 0.9167, 0.375, 0.25, 0.625, 0.25, 0.625, 0.3333, 0.375, 0.3333, 0.375, 0.3333, 0.625, 0.3333, 0.625, 0.4167, 0.375, 0.4167, 0.2083, 0.5, 0.2917, 0.5, 0.2917, 0.5833, 0.2083, 0.5833, 0.2083, 0.6516, 0.2917, 0.6516, 0.2917, 0.6667, 0.2083, 0.6667, 0.125, 0.5, 0.2083, 0.5, 0.2083, 0.5833, 0.125, 0.5833, 0.125, 0.6516, 0.2083, 0.6516, 0.2083, 0.6667, 0.125, 0.6667, 0.7083, 0.5, 0.7917, 0.5, 0.7917, 0.5833, 0.7083, 0.5833, 0.7083, 0.6516, 0.7917, 0.6516, 0.7917, 0.6667, 0.7083, 0.6667, 0.625, 0.5, 0.7083, 0.5, 0.7083, 0.5833, 0.625, 0.5833, 0.625, 0.6516, 0.7083, 0.6516, 0.7083, 0.6667, 0.625, 0.6667, 0.7917, 0.5, 0.875, 0.5, 0.875, 0.5833, 0.7917, 0.5833, 0.7917, 0.6516, 0.875, 0.6516, 0.875, 0.6667, 0.7917, 0.6667, 0.2917, 0.5, 0.375, 0.5, 0.375, 0.5833, 0.2917, 0.5833, 0.2917, 0.6516, 0.375, 0.6516, 0.375, 0.6667, 0.2917, 0.6667, 0.375, 0.5833, 0.375, 0.5, 0.375, 0.5, 0.375, 0.5833, 0.375, 0.6516, 0.625, 0.6516, 0.625, 0.6667, 0.375, 0.6667, 0.375, 0.0, 0.625, 0.0, 0.625, 0.08333, 0.375, 0.08333, 0.375, 0.1262, 0.625, 0.1262, 0.625, 0.1667, 0.375, 0.1667, 0.375, 0.208, 0.375, 0.25, 0.625, 0.25, 0.625, 0.208, 0.375, 0.4167, 0.375, 0.5, 0.625, 0.5, 0.625, 0.4167, 0.375, 0.6667, 0.375, 0.75, 0.625, 0.75, 0.625, 0.6667, 0.375, 0.9167, 0.375, 1.0, 0.625, 1.0, 0.625, 0.9167, 0.2917, 0.6667, 0.2917, 0.75, 0.375, 0.75, 0.375, 0.6667, 0.7917, 0.6667, 0.7917, 0.75, 0.875, 0.75, 0.875, 0.6667, 0.625, 0.6667, 0.625, 0.75, 0.7083, 0.75, 0.7083, 0.6667, 0.7083, 0.6667, 0.7083, 0.75, 0.7917, 0.75, 0.7917, 0.6667, 0.125, 0.6667, 0.125, 0.75, 0.2083, 0.75, 0.2083, 0.6667, 0.2083, 0.6667, 0.2083, 0.75, 0.2917, 0.75, 0.2917, 0.6667, 0.375, 0.75, 0.375, 0.8333, 0.625, 0.8333, 0.625, 0.75, 0.375, 0.8333, 0.375, 0.9167, 0.625, 0.9167, 0.625, 0.8333, 0.375, 0.25, 0.375, 0.3333, 0.625, 0.3333, 0.625, 0.25, 0.375, 0.3333, 0.375, 0.4167, 0.625, 0.4167, 0.625, 0.3333, 0.2083, 0.5698, 0.2083, 0.5833, 0.2917, 0.5833, 0.2917, 0.5698, 0.2083, 0.5833, 0.2083, 0.6667, 0.2917, 0.6667, 0.2917, 0.5833, 0.125, 0.5698, 0.125, 0.5833, 0.2083, 0.5833, 0.2083, 0.5698, 0.125, 0.5833, 0.125, 0.6667, 0.2083, 0.6667, 0.2083, 0.5833, 0.7083, 0.5698, 0.7083, 0.5833, 0.7917, 0.5833, 0.7917, 0.5698, 0.7083, 0.5833, 0.7083, 0.6667, 0.7917, 0.6667, 0.7917, 0.5833, 0.625, 0.5698, 0.625, 0.5833, 0.7083, 0.5833, 0.7083, 0.5698, 0.625, 0.5833, 0.625, 0.6667, 0.7083, 0.6667, 0.7083, 0.5833, 0.7917, 0.5698, 0.7917, 0.5833, 0.875, 0.5833, 0.875, 0.5698, 0.7917, 0.5833, 0.7917, 0.6667, 0.875, 0.6667, 0.875, 0.5833, 0.2917, 0.5698, 0.2917, 0.5833, 0.375, 0.5833, 0.375, 0.5698, 0.2917, 0.5833, 0.2917, 0.6667, 0.375, 0.6667, 0.375, 0.5833, 0.625, 0.6667, 0.625, 0.5833, 0.625, 0.5833, 0.625, 0.6667, 0.375, 0.5698, 0.375, 0.5833, 0.375, 0.5833, 0.375, 0.5698, 0.375, 0.0, 0.375, 0.08333, 0.625, 0.08333, 0.625, 0.0, 0.375, 0.08333, 0.375, 0.1667, 0.625, 0.1667, 0.625, 0.08333, 0.375, 0.5, 0.375, 0.542, 0.375, 0.542, 0.375, 0.5, 0.625, 0.5833, 0.625, 0.5698, 0.625, 0.5698, 0.625, 0.5833, 0.2917, 0.5, 0.2917, 0.542, 0.375, 0.542, 0.375, 0.5, 0.2917, 0.542, 0.2917, 0.5698, 0.375, 0.5698, 0.375, 0.542, 0.7917, 0.5, 0.7917, 0.542, 0.875, 0.542, 0.875, 0.5, 0.7917, 0.542, 0.7917, 0.5698, 0.875, 0.5698, 0.875, 0.542, 0.625, 0.5, 0.625, 0.542, 0.7083, 0.542, 0.7083, 0.5, 0.625, 0.542, 0.625, 0.5698, 0.7083, 0.5698, 0.7083, 0.542, 0.7083, 0.5, 0.7083, 0.542, 0.7917, 0.542, 0.7917, 0.5, 0.7083, 0.542, 0.7083, 0.5698, 0.7917, 0.5698, 0.7917, 0.542, 0.125, 0.5, 0.125, 0.542, 0.2083, 0.542, 0.2083, 0.5, 0.125, 0.542, 0.125, 0.5698, 0.2083, 0.5698, 0.2083, 0.542, 0.2083, 0.5, 0.2083, 0.542, 0.2917, 0.542, 0.2917, 0.5, 0.2083, 0.542, 0.2083, 0.5698, 0.2917, 0.5698, 0.2917, 0.542, 0.375, 0.1667, 0.375, 0.1802, 0.625, 0.1802, 0.625, 0.1667, 0.375, 0.1802, 0.375, 0.208, 0.625, 0.208, 0.625, 0.1802, 0.375, 0.08333, 0.625, 0.08333, 0.625, 0.09839, 0.375, 0.09839, 0.375, 0.09839, 0.625, 0.09839, 0.625, 0.1262, 0.375, 0.1262, 0.375, 0.6238, 0.375, 0.5833, 0.375, 0.5833, 0.375, 0.6238, 0.375, 0.6238, 0.625, 0.6238, 0.625, 0.6516, 0.375, 0.6516, 0.2917, 0.5833, 0.375, 0.5833, 0.375, 0.6238, 0.2917, 0.6238, 0.2917, 0.6238, 0.375, 0.6238, 0.375, 0.6516, 0.2917, 0.6516, 0.7917, 0.5833, 0.875, 0.5833, 0.875, 0.6238, 0.7917, 0.6238, 0.7917, 0.6238, 0.875, 0.6238, 0.875, 0.6516, 0.7917, 0.6516, 0.625, 0.5833, 0.7083, 0.5833, 0.7083, 0.6238, 0.625, 0.6238, 0.625, 0.6238, 0.7083, 0.6238, 0.7083, 0.6516, 0.625, 0.6516, 0.7083, 0.5833, 0.7917, 0.5833, 0.7917, 0.6238, 0.7083, 0.6238, 0.7083, 0.6238, 0.7917, 0.6238, 0.7917, 0.6516, 0.7083, 0.6516, 0.125, 0.5833, 0.2083, 0.5833, 0.2083, 0.6238, 0.125, 0.6238, 0.125, 0.6238, 0.2083, 0.6238, 0.2083, 0.6516, 0.125, 0.6516, 0.2083, 0.5833, 0.2917, 0.5833, 0.2917, 0.6238, 0.2083, 0.6238, 0.2083, 0.6238, 0.2917, 0.6238, 0.2917, 0.6516, 0.2083, 0.6516, 0.375, 0.5698, 0.375, 0.5833, 0.625, 0.5833, 0.625, 0.5698, 0.375, 0.5833, 0.375, 0.6667, 0.625, 0.6667, 0.625, 0.5833, 0.375, 0.5, 0.375, 0.542, 0.625, 0.542, 0.625, 0.5, 0.375, 0.542, 0.375, 0.5698, 0.625, 0.5698, 0.625, 0.542, 0.625, 0.542, 0.625, 0.5, 0.625, 0.5, 0.625, 0.542, 0.375, 0.542, 0.375, 0.5698, 0.375, 0.5698, 0.375, 0.542, 0.625, 0.5698, 0.625, 0.542, 0.625, 0.542, 0.625, 0.5698, 0.375, 0.5833, 0.375, 0.6667, 0.375, 0.6667, 0.375, 0.5833, 0.625, 0.5, 0.375, 0.5, 0.375, 0.5, 0.625, 0.5, 0.375, 0.6667, 0.625, 0.6667, 0.625, 0.6667, 0.375, 0.6667, 0.375, 0.5, 0.625, 0.5, 0.625, 0.5833, 0.375, 0.5833, 0.375, 0.5833, 0.625, 0.5833, 0.625, 0.6238, 0.375, 0.6238, 0.625, 0.6238, 0.375, 0.6238, 0.375, 0.6238, 0.625, 0.6238, 0.625, 0.5, 0.625, 0.5833, 0.625, 0.5833, 0.625, 0.5, 0.375, 0.5, 0.625, 0.5, 0.625, 0.5, 0.375, 0.5, 0.625, 0.5833, 0.625, 0.6238, 0.625, 0.6238, 0.625, 0.5833])
me_cube_003.update()
me_cylinder_002 = bpy.data.meshes.new('Cylinder.002')
me_cylinder_002.from_pydata([(-1.413, -4.548, 1.008e-07), (-1.413, 4.548, 1.008e-07), (-1.413, -4.548, -0.2224), (-1.413, 4.548, -0.2224), (-1.22, -4.548, -0.1112), (-1.22, 4.548, -0.1112), (-1.22, -4.548, 0.1112), (-1.22, 4.548, 0.1112), (-1.413, -4.548, 0.2224), (-1.413, 4.548, 0.2224), (-1.606, -4.548, 0.1112), (-1.606, 4.548, 0.1112), (-1.606, -4.548, -0.1112), (-1.606, 4.548, -0.1112), (-1.413, -1.516, -0.2224), (-1.413, 1.516, -0.2224), (-1.22, 1.516, -0.1112), (-1.22, -1.516, -0.1112), (-1.22, 1.516, 0.1112), (-1.22, -1.516, 0.1112), (-1.413, 1.516, 0.2224), (-1.413, -1.516, 0.2224), (-1.606, 1.516, 0.1112), (-1.606, -1.516, 0.1112), (-1.606, 1.516, -0.1112), (-1.606, -1.516, -0.1112), (-1.413, -1.516, -0.2224), (-1.413, 1.516, -0.2224), (-1.147, 1.516, -0.1112), (-1.147, -1.516, -0.1112), (-1.147, 1.516, 0.1112), (-1.147, -1.516, 0.1112), (-1.413, 1.516, 0.2224), (-1.413, -1.516, 0.2224), (-1.68, 1.516, 0.1112), (-1.68, -1.516, 0.1112), (-1.68, 1.516, -0.1112), (-1.68, -1.516, -0.1112), (-1.413, 1.517e-07, -0.2679), (-1.197, -1.355e-07, -0.134), (-1.197, 5.825e-07, 0.134), (-1.413, -1.355e-07, 0.2679), (-1.629, -1.355e-07, 0.134), (-1.629, -5.663e-07, -0.134)], [], [(0, 2, 4), (1, 5, 3), (15, 3, 5, 16), (0, 4, 6), (1, 7, 5), (16, 5, 7, 18), (0, 6, 8), (1, 9, 7), (18, 7, 9, 20), (0, 8, 10), (1, 11, 9), (20, 9, 11, 22), (0, 10, 12), (1, 13, 11), (22, 11, 13, 24), (0, 12, 2), (1, 3, 13), (24, 13, 3, 15), (12, 25, 14, 2), (16, 18, 30, 28), (10, 23, 25, 12), (25, 23, 35, 37), (8, 21, 23, 10), (20, 22, 34, 32), (6, 19, 21, 8), (19, 17, 29, 31), (4, 17, 19, 6), (24, 15, 27, 36), (2, 14, 17, 4), (15, 16, 28, 27), (43, 36, 27, 38), (42, 34, 36, 43), (41, 32, 34, 42), (40, 30, 32, 41), (39, 28, 30, 40), (38, 27, 28, 39), (21, 19, 31, 33), (22, 24, 36, 34), (17, 14, 26, 29), (14, 25, 37, 26), (18, 20, 32, 30), (23, 21, 33, 35), (26, 38, 39, 29), (29, 39, 40, 31), (31, 40, 41, 33), (33, 41, 42, 35), (35, 42, 43, 37), (37, 43, 38, 26)])
_uv = me_cylinder_002.uv_layers.new(name='UVMap')
_uv.uv.foreach_set('vector', [0.75, 0.25, 0.75, 0.49, 0.9578, 0.37, 0.25, 0.25, 0.4578, 0.37, 0.25, 0.49, 1.0, 0.8333, 1.0, 1.0, 0.8333, 1.0, 0.8333, 0.8333, 0.75, 0.25, 0.9578, 0.37, 0.9578, 0.13, 0.25, 0.25, 0.4578, 0.13, 0.4578, 0.37, 0.8333, 0.8333, 0.8333, 1.0, 0.6667, 1.0, 0.6667, 0.8333, 0.75, 0.25, 0.9578, 0.13, 0.75, 0.01, 0.25, 0.25, 0.25, 0.01, 0.4578, 0.13, 0.6667, 0.8333, 0.6667, 1.0, 0.5, 1.0, 0.5, 0.8333, 0.75, 0.25, 0.75, 0.01, 0.5422, 0.13, 0.25, 0.25, 0.04215, 0.13, 0.25, 0.01, 0.5, 0.8333, 0.5, 1.0, 0.3333, 1.0, 0.3333, 0.8333, 0.75, 0.25, 0.5422, 0.13, 0.5422, 0.37, 0.25, 0.25, 0.04215, 0.37, 0.04215, 0.13, 0.3333, 0.8333, 0.3333, 1.0, 0.1667, 1.0, 0.1667, 0.8333, 0.75, 0.25, 0.5422, 0.37, 0.75, 0.49, 0.25, 0.25, 0.25, 0.49, 0.04215, 0.37, 0.1667, 0.8333, 0.1667, 1.0, -8.941e-08, 1.0, -8.941e-08, 0.8333, 0.1667, 0.5, 0.1667, 0.6667, -8.941e-08, 0.6667, -8.941e-08, 0.5, 0.8333, 0.8333, 0.6667, 0.8333, 0.6667, 0.8333, 0.8333, 0.8333, 0.3333, 0.5, 0.3333, 0.6667, 0.1667, 0.6667, 0.1667, 0.5, 0.1667, 0.6667, 0.3333, 0.6667, 0.3333, 0.6667, 0.1667, 0.6667, 0.5, 0.5, 0.5, 0.6667, 0.3333, 0.6667, 0.3333, 0.5, 0.5, 0.8333, 0.3333, 0.8333, 0.3333, 0.8333, 0.5, 0.8333, 0.6667, 0.5, 0.6667, 0.6667, 0.5, 0.6667, 0.5, 0.5, 0.6667, 0.6667, 0.8333, 0.6667, 0.8333, 0.6667, 0.6667, 0.6667, 0.8333, 0.5, 0.8333, 0.6667, 0.6667, 0.6667, 0.6667, 0.5, 0.1667, 0.8333, -8.941e-08, 0.8333, -8.941e-08, 0.8333, 0.1667, 0.8333, 1.0, 0.5, 1.0, 0.6667, 0.8333, 0.6667, 0.8333, 0.5, 1.0, 0.8333, 0.8333, 0.8333, 0.8333, 0.8333, 1.0, 0.8333, 0.1667, 0.75, 0.1667, 0.8333, -8.941e-08, 0.8333, -8.941e-08, 0.75, 0.3333, 0.75, 0.3333, 0.8333, 0.1667, 0.8333, 0.1667, 0.75, 0.5, 0.75, 0.5, 0.8333, 0.3333, 0.8333, 0.3333, 0.75, 0.6667, 0.75, 0.6667, 0.8333, 0.5, 0.8333, 0.5, 0.75, 0.8333, 0.75, 0.8333, 0.8333, 0.6667, 0.8333, 0.6667, 0.75, 1.0, 0.75, 1.0, 0.8333, 0.8333, 0.8333, 0.8333, 0.75, 0.5, 0.6667, 0.6667, 0.6667, 0.6667, 0.6667, 0.5, 0.6667, 0.3333, 0.8333, 0.1667, 0.8333, 0.1667, 0.8333, 0.3333, 0.8333, 0.8333, 0.6667, 1.0, 0.6667, 1.0, 0.6667, 0.8333, 0.6667, -8.941e-08, 0.6667, 0.1667, 0.6667, 0.1667, 0.6667, -8.941e-08, 0.6667, 0.6667, 0.8333, 0.5, 0.8333, 0.5, 0.8333, 0.6667, 0.8333, 0.3333, 0.6667, 0.5, 0.6667, 0.5, 0.6667, 0.3333, 0.6667, 1.0, 0.6667, 1.0, 0.75, 0.8333, 0.75, 0.8333, 0.6667, 0.8333, 0.6667, 0.8333, 0.75, 0.6667, 0.75, 0.6667, 0.6667, 0.6667, 0.6667, 0.6667, 0.75, 0.5, 0.75, 0.5, 0.6667, 0.5, 0.6667, 0.5, 0.75, 0.3333, 0.75, 0.3333, 0.6667, 0.3333, 0.6667, 0.3333, 0.75, 0.1667, 0.75, 0.1667, 0.6667, 0.1667, 0.6667, 0.1667, 0.75, -8.941e-08, 0.75, -8.941e-08, 0.6667])
me_cylinder_002.update()
me_cube_004 = bpy.data.meshes.new('Cube.004')
me_cube_004.from_pydata([(-1.0, -1.0, -1.0), (-1.0, -1.0, 1.0), (-1.0, 1.0, -1.0), (-1.0, 1.0, 1.0), (1.0, -1.0, -1.0), (1.0, -1.0, 1.0), (1.0, 1.0, -1.0), (1.0, 1.0, 1.0)], [], [(0, 1, 3, 2), (2, 3, 7, 6), (6, 7, 5, 4), (4, 5, 1, 0), (2, 6, 4, 0), (7, 3, 1, 5)])
_uv = me_cube_004.uv_layers.new(name='UVMap')
_uv.uv.foreach_set('vector', [0.375, 0.0, 0.625, 0.0, 0.625, 0.25, 0.375, 0.25, 0.375, 0.25, 0.625, 0.25, 0.625, 0.5, 0.375, 0.5, 0.375, 0.5, 0.625, 0.5, 0.625, 0.75, 0.375, 0.75, 0.375, 0.75, 0.625, 0.75, 0.625, 1.0, 0.375, 1.0, 0.125, 0.5, 0.375, 0.5, 0.375, 0.75, 0.125, 0.75, 0.625, 0.5, 0.875, 0.5, 0.875, 0.75, 0.625, 0.75])
me_cube_004.update()
me_cylinder_003 = bpy.data.meshes.new('Cylinder.003')
me_cylinder_003.from_pydata([(-4.324e-09, 0.7902, 1.27), (-4.324e-09, 0.668, 1.27), (-4.324e-09, 0.7902, 1.295), (-4.324e-09, 0.668, 1.295), (0.02161, 0.7902, 1.282), (0.02161, 0.668, 1.282), (0.02161, 0.7902, 1.257), (0.02161, 0.668, 1.257), (-4.324e-09, 0.7902, 1.245), (-4.324e-09, 0.668, 1.245), (-0.02161, 0.7902, 1.257), (-0.02161, 0.668, 1.257), (-0.02161, 0.7902, 1.282), (-0.02161, 0.668, 1.282)], [], [(0, 2, 4), (1, 5, 3), (2, 3, 5, 4), (0, 4, 6), (1, 7, 5), (4, 5, 7, 6), (0, 6, 8), (1, 9, 7), (6, 7, 9, 8), (0, 8, 10), (1, 11, 9), (8, 9, 11, 10), (0, 10, 12), (1, 13, 11), (10, 11, 13, 12), (0, 12, 2), (1, 3, 13), (12, 13, 3, 2)])
_uv = me_cylinder_003.uv_layers.new(name='UVMap')
_uv.uv.foreach_set('vector', [0.75, 0.25, 0.75, 0.49, 0.9578, 0.37, 0.25, 0.25, 0.4578, 0.37, 0.25, 0.49, 1.0, 0.5, 1.0, 1.0, 0.8333, 1.0, 0.8333, 0.5, 0.75, 0.25, 0.9578, 0.37, 0.9578, 0.13, 0.25, 0.25, 0.4578, 0.13, 0.4578, 0.37, 0.8333, 0.5, 0.8333, 1.0, 0.6667, 1.0, 0.6667, 0.5, 0.75, 0.25, 0.9578, 0.13, 0.75, 0.01, 0.25, 0.25, 0.25, 0.01, 0.4578, 0.13, 0.6667, 0.5, 0.6667, 1.0, 0.5, 1.0, 0.5, 0.5, 0.75, 0.25, 0.75, 0.01, 0.5422, 0.13, 0.25, 0.25, 0.04215, 0.13, 0.25, 0.01, 0.5, 0.5, 0.5, 1.0, 0.3333, 1.0, 0.3333, 0.5, 0.75, 0.25, 0.5422, 0.13, 0.5422, 0.37, 0.25, 0.25, 0.04215, 0.37, 0.04215, 0.13, 0.3333, 0.5, 0.3333, 1.0, 0.1667, 1.0, 0.1667, 0.5, 0.75, 0.25, 0.5422, 0.37, 0.75, 0.49, 0.25, 0.25, 0.25, 0.49, 0.04215, 0.37, 0.1667, 0.5, 0.1667, 1.0, -8.941e-08, 1.0, -8.941e-08, 0.5])
me_cylinder_003.update()
me_cube_005 = bpy.data.meshes.new('Cube.005')
me_cube_005.from_pydata([(-2.635, 12.01, 32.62), (-3.082, 12.01, 34.35), (-2.635, 14.01, 32.62), (-3.082, 14.01, 34.35), (-1.435, 12.01, 32.62), (-1.435, 12.01, 34.62), (-1.435, 14.01, 32.62), (-1.435, 14.01, 34.62), (-3.65, 12.01, 35.08), (-3.65, 14.01, 35.08), (-2.434, 14.01, 35.59), (-2.434, 12.01, 35.59), (-5.223, 12.01, 35.86), (-5.223, 14.01, 35.86), (-4.485, 14.01, 36.37), (-4.485, 12.01, 36.37), (-6.89, 12.01, 36.34), (-6.89, 14.01, 36.34), (-6.594, 14.01, 36.85), (-6.594, 12.01, 36.85), (-10.01, 12.01, 36.63), (-10.01, 14.01, 36.63), (-9.717, 14.01, 37.14), (-9.717, 12.01, 37.14), (-10.23, 12.01, 36.65), (-10.23, 14.01, 36.65), (-9.931, 14.01, 37.16), (-9.931, 12.01, 37.16), (2.635, 12.01, 32.62), (3.082, 12.01, 34.35), (2.635, 14.01, 32.62), (3.082, 14.01, 34.35), (1.435, 12.01, 32.62), (1.435, 12.01, 34.62), (1.435, 14.01, 32.62), (1.435, 14.01, 34.62), (3.65, 12.01, 35.08), (3.65, 14.01, 35.08), (2.434, 14.01, 35.59), (2.434, 12.01, 35.59), (5.223, 12.01, 35.86), (5.223, 14.01, 35.86), (4.485, 14.01, 36.37), (4.485, 12.01, 36.37), (6.89, 12.01, 36.34), (6.89, 14.01, 36.34), (6.594, 14.01, 36.85), (6.594, 12.01, 36.85), (10.01, 12.01, 36.63), (10.01, 14.01, 36.63), (9.717, 14.01, 37.14), (9.717, 12.01, 37.14), (10.23, 12.01, 36.65), (10.23, 14.01, 36.65), (9.931, 14.01, 37.16), (9.931, 12.01, 37.16), (-2.635, -12.01, 32.62), (-3.082, -12.01, 34.35), (-2.635, -14.01, 32.62), (-3.082, -14.01, 34.35), (-1.435, -12.01, 32.62), (-1.435, -12.01, 34.62), (-1.435, -14.01, 32.62), (-1.435, -14.01, 34.62), (-3.65, -12.01, 35.08), (-3.65, -14.01, 35.08), (-2.434, -14.01, 35.59), (-2.434, -12.01, 35.59), (-5.223, -12.01, 35.86), (-5.223, -14.01, 35.86), (-4.485, -14.01, 36.37), (-4.485, -12.01, 36.37), (-6.89, -12.01, 36.34), (-6.89, -14.01, 36.34), (-6.594, -14.01, 36.85), (-6.594, -12.01, 36.85), (-10.01, -12.01, 36.63), (-10.01, -14.01, 36.63), (-9.717, -14.01, 37.14), (-9.717, -12.01, 37.14), (-10.23, -12.01, 36.65), (-10.23, -14.01, 36.65), (-9.931, -14.01, 37.16), (-9.931, -12.01, 37.16), (2.635, -12.01, 32.62), (3.082, -12.01, 34.35), (2.635, -14.01, 32.62), (3.082, -14.01, 34.35), (1.435, -12.01, 32.62), (1.435, -12.01, 34.62), (1.435, -14.01, 32.62), (1.435, -14.01, 34.62), (3.65, -12.01, 35.08), (3.65, -14.01, 35.08), (2.434, -14.01, 35.59), (2.434, -12.01, 35.59), (5.223, -12.01, 35.86), (5.223, -14.01, 35.86), (4.485, -14.01, 36.37), (4.485, -12.01, 36.37), (6.89, -12.01, 36.34), (6.89, -14.01, 36.34), (6.594, -14.01, 36.85), (6.594, -12.01, 36.85), (10.01, -12.01, 36.63), (10.01, -14.01, 36.63), (9.717, -14.01, 37.14), (9.717, -12.01, 37.14), (10.23, -12.01, 36.65), (10.23, -14.01, 36.65), (9.931, -14.01, 37.16), (9.931, -12.01, 37.16)], [], [(0, 1, 3, 2), (2, 3, 7, 6), (6, 7, 5, 4), (4, 5, 1, 0), (2, 6, 4, 0), (7, 3, 9, 10), (11, 10, 14, 15), (5, 7, 10, 11), (3, 1, 8, 9), (1, 5, 11, 8), (12, 15, 19, 16), (9, 8, 12, 13), (8, 11, 15, 12), (10, 9, 13, 14), (19, 18, 22, 23), (14, 13, 17, 18), (15, 14, 18, 19), (13, 12, 16, 17), (23, 22, 26, 27), (17, 16, 20, 21), (16, 19, 23, 20), (18, 17, 21, 22), (26, 25, 24, 27), (21, 20, 24, 25), (20, 23, 27, 24), (22, 21, 25, 26), (28, 30, 31, 29), (30, 34, 35, 31), (34, 32, 33, 35), (32, 28, 29, 33), (30, 28, 32, 34), (35, 38, 37, 31), (39, 43, 42, 38), (33, 39, 38, 35), (31, 37, 36, 29), (29, 36, 39, 33), (40, 44, 47, 43), (37, 41, 40, 36), (36, 40, 43, 39), (38, 42, 41, 37), (47, 51, 50, 46), (42, 46, 45, 41), (43, 47, 46, 42), (41, 45, 44, 40), (51, 55, 54, 50), (45, 49, 48, 44), (44, 48, 51, 47), (46, 50, 49, 45), (54, 55, 52, 53), (49, 53, 52, 48), (48, 52, 55, 51), (50, 54, 53, 49), (56, 58, 59, 57), (58, 62, 63, 59), (62, 60, 61, 63), (60, 56, 57, 61), (58, 56, 60, 62), (63, 66, 65, 59), (67, 71, 70, 66), (61, 67, 66, 63), (59, 65, 64, 57), (57, 64, 67, 61), (68, 72, 75, 71), (65, 69, 68, 64), (64, 68, 71, 67), (66, 70, 69, 65), (75, 79, 78, 74), (70, 74, 73, 69), (71, 75, 74, 70), (69, 73, 72, 68), (79, 83, 82, 78), (73, 77, 76, 72), (72, 76, 79, 75), (74, 78, 77, 73), (82, 83, 80, 81), (77, 81, 80, 76), (76, 80, 83, 79), (78, 82, 81, 77), (84, 85, 87, 86), (86, 87, 91, 90), (90, 91, 89, 88), (88, 89, 85, 84), (86, 90, 88, 84), (91, 87, 93, 94), (95, 94, 98, 99), (89, 91, 94, 95), (87, 85, 92, 93), (85, 89, 95, 92), (96, 99, 103, 100), (93, 92, 96, 97), (92, 95, 99, 96), (94, 93, 97, 98), (103, 102, 106, 107), (98, 97, 101, 102), (99, 98, 102, 103), (97, 96, 100, 101), (107, 106, 110, 111), (101, 100, 104, 105), (100, 103, 107, 104), (102, 101, 105, 106), (110, 109, 108, 111), (105, 104, 108, 109), (104, 107, 111, 108), (106, 105, 109, 110)])
_uv = me_cube_005.uv_layers.new(name='UVMap')
_uv.uv.foreach_set('vector', [0.375, 0.0, 0.625, 0.0, 0.625, 0.25, 0.375, 0.25, 0.375, 0.25, 0.625, 0.25, 0.625, 0.5, 0.375, 0.5, 0.375, 0.5, 0.625, 0.5, 0.625, 0.75, 0.375, 0.75, 0.375, 0.75, 0.625, 0.75, 0.625, 1.0, 0.375, 1.0, 0.125, 0.5, 0.375, 0.5, 0.375, 0.75, 0.125, 0.75, 0.625, 0.5, 0.625, 0.25, 0.625, 0.25, 0.625, 0.5, 0.625, 0.75, 0.625, 0.5, 0.625, 0.5, 0.625, 0.75, 0.625, 0.75, 0.625, 0.5, 0.625, 0.5, 0.625, 0.75, 0.625, 0.25, 0.625, 0.0, 0.625, 0.0, 0.625, 0.25, 0.625, 1.0, 0.625, 0.75, 0.625, 0.75, 0.625, 1.0, 0.625, 1.0, 0.625, 0.75, 0.625, 0.75, 0.625, 1.0, 0.625, 0.25, 0.625, 0.0, 0.625, 0.0, 0.625, 0.25, 0.625, 1.0, 0.625, 0.75, 0.625, 0.75, 0.625, 1.0, 0.625, 0.5, 0.625, 0.25, 0.625, 0.25, 0.625, 0.5, 0.625, 0.75, 0.625, 0.5, 0.625, 0.5, 0.625, 0.75, 0.625, 0.5, 0.625, 0.25, 0.625, 0.25, 0.625, 0.5, 0.625, 0.75, 0.625, 0.5, 0.625, 0.5, 0.625, 0.75, 0.625, 0.25, 0.625, 0.0, 0.625, 0.0, 0.625, 0.25, 0.625, 0.75, 0.625, 0.5, 0.625, 0.5, 0.625, 0.75, 0.625, 0.25, 0.625, 0.0, 0.625, 0.0, 0.625, 0.25, 0.625, 1.0, 0.625, 0.75, 0.625, 0.75, 0.625, 1.0, 0.625, 0.5, 0.625, 0.25, 0.625, 0.25, 0.625, 0.5, 0.625, 0.5, 0.875, 0.5, 0.875, 0.75, 0.625, 0.75, 0.625, 0.25, 0.625, 0.0, 0.625, 0.0, 0.625, 0.25, 0.625, 1.0, 0.625, 0.75, 0.625, 0.75, 0.625, 1.0, 0.625, 0.5, 0.625, 0.25, 0.625, 0.25, 0.625, 0.5, 0.375, 0.0, 0.375, 0.25, 0.625, 0.25, 0.625, 0.0, 0.375, 0.25, 0.375, 0.5, 0.625, 0.5, 0.625, 0.25, 0.375, 0.5, 0.375, 0.75, 0.625, 0.75, 0.625, 0.5, 0.375, 0.75, 0.375, 1.0, 0.625, 1.0, 0.625, 0.75, 0.125, 0.5, 0.125, 0.75, 0.375, 0.75, 0.375, 0.5, 0.625, 0.5, 0.625, 0.5, 0.625, 0.25, 0.625, 0.25, 0.625, 0.75, 0.625, 0.75, 0.625, 0.5, 0.625, 0.5, 0.625, 0.75, 0.625, 0.75, 0.625, 0.5, 0.625, 0.5, 0.625, 0.25, 0.625, 0.25, 0.625, 0.0, 0.625, 0.0, 0.625, 1.0, 0.625, 1.0, 0.625, 0.75, 0.625, 0.75, 0.625, 1.0, 0.625, 1.0, 0.625, 0.75, 0.625, 0.75, 0.625, 0.25, 0.625, 0.25, 0.625, 0.0, 0.625, 0.0, 0.625, 1.0, 0.625, 1.0, 0.625, 0.75, 0.625, 0.75, 0.625, 0.5, 0.625, 0.5, 0.625, 0.25, 0.625, 0.25, 0.625, 0.75, 0.625, 0.75, 0.625, 0.5, 0.625, 0.5, 0.625, 0.5, 0.625, 0.5, 0.625, 0.25, 0.625, 0.25, 0.625, 0.75, 0.625, 0.75, 0.625, 0.5, 0.625, 0.5, 0.625, 0.25, 0.625, 0.25, 0.625, 0.0, 0.625, 0.0, 0.625, 0.75, 0.625, 0.75, 0.625, 0.5, 0.625, 0.5, 0.625, 0.25, 0.625, 0.25, 0.625, 0.0, 0.625, 0.0, 0.625, 1.0, 0.625, 1.0, 0.625, 0.75, 0.625, 0.75, 0.625, 0.5, 0.625, 0.5, 0.625, 0.25, 0.625, 0.25, 0.625, 0.5, 0.625, 0.75, 0.875, 0.75, 0.875, 0.5, 0.625, 0.25, 0.625, 0.25, 0.625, 0.0, 0.625, 0.0, 0.625, 1.0, 0.625, 1.0, 0.625, 0.75, 0.625, 0.75, 0.625, 0.5, 0.625, 0.5, 0.625, 0.25, 0.625, 0.25, 0.375, 0.0, 0.375, 0.25, 0.625, 0.25, 0.625, 0.0, 0.375, 0.25, 0.375, 0.5, 0.625, 0.5, 0.625, 0.25, 0.375, 0.5, 0.375, 0.75, 0.625, 0.75, 0.625, 0.5, 0.375, 0.75, 0.375, 1.0, 0.625, 1.0, 0.625, 0.75, 0.125, 0.5, 0.125, 0.75, 0.375, 0.75, 0.375, 0.5, 0.625, 0.5, 0.625, 0.5, 0.625, 0.25, 0.625, 0.25, 0.625, 0.75, 0.625, 0.75, 0.625, 0.5, 0.625, 0.5, 0.625, 0.75, 0.625, 0.75, 0.625, 0.5, 0.625, 0.5, 0.625, 0.25, 0.625, 0.25, 0.625, 0.0, 0.625, 0.0, 0.625, 1.0, 0.625, 1.0, 0.625, 0.75, 0.625, 0.75, 0.625, 1.0, 0.625, 1.0, 0.625, 0.75, 0.625, 0.75, 0.625, 0.25, 0.625, 0.25, 0.625, 0.0, 0.625, 0.0, 0.625, 1.0, 0.625, 1.0, 0.625, 0.75, 0.625, 0.75, 0.625, 0.5, 0.625, 0.5, 0.625, 0.25, 0.625, 0.25, 0.625, 0.75, 0.625, 0.75, 0.625, 0.5, 0.625, 0.5, 0.625, 0.5, 0.625, 0.5, 0.625, 0.25, 0.625, 0.25, 0.625, 0.75, 0.625, 0.75, 0.625, 0.5, 0.625, 0.5, 0.625, 0.25, 0.625, 0.25, 0.625, 0.0, 0.625, 0.0, 0.625, 0.75, 0.625, 0.75, 0.625, 0.5, 0.625, 0.5, 0.625, 0.25, 0.625, 0.25, 0.625, 0.0, 0.625, 0.0, 0.625, 1.0, 0.625, 1.0, 0.625, 0.75, 0.625, 0.75, 0.625, 0.5, 0.625, 0.5, 0.625, 0.25, 0.625, 0.25, 0.625, 0.5, 0.625, 0.75, 0.875, 0.75, 0.875, 0.5, 0.625, 0.25, 0.625, 0.25, 0.625, 0.0, 0.625, 0.0, 0.625, 1.0, 0.625, 1.0, 0.625, 0.75, 0.625, 0.75, 0.625, 0.5, 0.625, 0.5, 0.625, 0.25, 0.625, 0.25, 0.375, 0.0, 0.625, 0.0, 0.625, 0.25, 0.375, 0.25, 0.375, 0.25, 0.625, 0.25, 0.625, 0.5, 0.375, 0.5, 0.375, 0.5, 0.625, 0.5, 0.625, 0.75, 0.375, 0.75, 0.375, 0.75, 0.625, 0.75, 0.625, 1.0, 0.375, 1.0, 0.125, 0.5, 0.375, 0.5, 0.375, 0.75, 0.125, 0.75, 0.625, 0.5, 0.625, 0.25, 0.625, 0.25, 0.625, 0.5, 0.625, 0.75, 0.625, 0.5, 0.625, 0.5, 0.625, 0.75, 0.625, 0.75, 0.625, 0.5, 0.625, 0.5, 0.625, 0.75, 0.625, 0.25, 0.625, 0.0, 0.625, 0.0, 0.625, 0.25, 0.625, 1.0, 0.625, 0.75, 0.625, 0.75, 0.625, 1.0, 0.625, 1.0, 0.625, 0.75, 0.625, 0.75, 0.625, 1.0, 0.625, 0.25, 0.625, 0.0, 0.625, 0.0, 0.625, 0.25, 0.625, 1.0, 0.625, 0.75, 0.625, 0.75, 0.625, 1.0, 0.625, 0.5, 0.625, 0.25, 0.625, 0.25, 0.625, 0.5, 0.625, 0.75, 0.625, 0.5, 0.625, 0.5, 0.625, 0.75, 0.625, 0.5, 0.625, 0.25, 0.625, 0.25, 0.625, 0.5, 0.625, 0.75, 0.625, 0.5, 0.625, 0.5, 0.625, 0.75, 0.625, 0.25, 0.625, 0.0, 0.625, 0.0, 0.625, 0.25, 0.625, 0.75, 0.625, 0.5, 0.625, 0.5, 0.625, 0.75, 0.625, 0.25, 0.625, 0.0, 0.625, 0.0, 0.625, 0.25, 0.625, 1.0, 0.625, 0.75, 0.625, 0.75, 0.625, 1.0, 0.625, 0.5, 0.625, 0.25, 0.625, 0.25, 0.625, 0.5, 0.625, 0.5, 0.875, 0.5, 0.875, 0.75, 0.625, 0.75, 0.625, 0.25, 0.625, 0.0, 0.625, 0.0, 0.625, 0.25, 0.625, 1.0, 0.625, 0.75, 0.625, 0.75, 0.625, 1.0, 0.625, 0.5, 0.625, 0.25, 0.625, 0.25, 0.625, 0.5])
me_cube_005.update()
me_cube_006 = bpy.data.meshes.new('Cube.006')
me_cube_006.from_pydata([(-1.0, -1.0, -1.0), (-1.0, -1.0, 1.0), (-1.0, 1.0, -1.0), (-1.0, 1.0, 1.0), (1.0, -1.0, -1.0), (1.0, -1.0, 1.0), (1.0, 1.0, -1.0), (1.0, 1.0, 1.0)], [], [(0, 1, 3, 2), (2, 3, 7, 6), (6, 7, 5, 4), (4, 5, 1, 0), (2, 6, 4, 0), (7, 3, 1, 5)])
_uv = me_cube_006.uv_layers.new(name='UVMap')
_uv.uv.foreach_set('vector', [0.375, 0.0, 0.625, 0.0, 0.625, 0.25, 0.375, 0.25, 0.375, 0.25, 0.625, 0.25, 0.625, 0.5, 0.375, 0.5, 0.375, 0.5, 0.625, 0.5, 0.625, 0.75, 0.375, 0.75, 0.375, 0.75, 0.625, 0.75, 0.625, 1.0, 0.375, 1.0, 0.125, 0.5, 0.375, 0.5, 0.375, 0.75, 0.125, 0.75, 0.625, 0.5, 0.875, 0.5, 0.875, 0.75, 0.625, 0.75])
me_cube_006.update()
me_cylinder_005 = bpy.data.meshes.new('Cylinder.005')
me_cylinder_005.from_pydata([(8.941e-08, -5.96e-08, -0.1826), (0.03331, 0.1504, -0.1826), (0.04172, 0.1701, 0.08798), (0.08283, 0.1299, -0.1826), (0.1033, 0.162, 0.08798), (0.1483, -0.03861, -0.1826), (0.1676, -0.04794, 0.08798), (0.1321, -0.07753, -0.1826), (0.1647, -0.09664, 0.08798), (-0.03331, -0.1504, -0.1826), (-0.04172, -0.1701, 0.08798), (-0.08283, -0.1299, -0.1826), (-0.1033, -0.162, 0.08798), (-0.1483, 0.03861, -0.1826), (-0.1676, 0.04794, 0.08798), (-0.1321, 0.07753, -0.1826), (-0.1647, 0.09664, 0.08798), (0.0908, 0.1498, 0.08798), (0.04153, 0.1875, 0.08798), (0.1848, -0.04813, 0.08798), (0.1524, -0.08458, 0.08798), (-0.04153, -0.1875, 0.08798), (-0.0908, -0.1498, 0.08798), (-0.1848, 0.04813, 0.08798), (-0.1524, 0.08458, 0.08798), (8.941e-08, -5.96e-08, -0.1664), (0.07829, 0.1292, -0.1664), (0.1314, -0.07293, -0.1664), (-0.07829, -0.1292, -0.1664), (-0.1314, 0.07293, -0.1664), (0.03597, 0.1467, -0.1664), (0.1445, -0.04133, -0.1664), (-0.03597, -0.1467, -0.1664), (-0.1445, 0.04133, -0.1664), (0.1033, 0.162, 0.1083), (0.04153, 0.1875, 0.1083), (-0.1033, -0.162, 0.1083), (-0.04153, -0.1875, 0.1083), (0.0908, 0.1498, 0.1083), (0.04172, 0.1701, 0.1083), (-0.0908, -0.1498, 0.1083), (-0.04172, -0.1701, 0.1083), (0.1033, 0.162, 0.1083), (0.04153, 0.1875, 0.1083), (-0.1033, -0.162, 0.1083), (-0.04153, -0.1875, 0.1083), (0.0908, 0.1498, 0.1083), (0.04172, 0.1701, 0.1083), (-0.0908, -0.1498, 0.1083), (-0.04172, -0.1701, 0.1083), (8.941e-08, -5.96e-08, -0.1826), (0.03331, 0.1504, -0.1826), (0.04172, 0.1701, 0.08798), (0.08283, 0.1299, -0.1826), (0.1033, 0.162, 0.08798), (0.1483, -0.03861, -0.1826), (0.1676, -0.04794, 0.08798), (0.1321, -0.07753, -0.1826), (0.1647, -0.09664, 0.08798), (-0.03331, -0.1504, -0.1826), (-0.04172, -0.1701, 0.08798), (-0.08283, -0.1299, -0.1826), (-0.1033, -0.162, 0.08798), (-0.1483, 0.03861, -0.1826), (-0.1676, 0.04794, 0.08798), (-0.1321, 0.07753, -0.1826), (-0.1647, 0.09664, 0.08798), (0.0908, 0.1498, 0.08798), (0.04153, 0.1875, 0.08798), (0.1848, -0.04813, 0.08798), (0.1524, -0.08458, 0.08798), (-0.04153, -0.1875, 0.08798), (-0.0908, -0.1498, 0.08798), (-0.1848, 0.04813, 0.08798), (-0.1524, 0.08458, 0.08798), (8.941e-08, -5.96e-08, -0.1664), (0.07829, 0.1292, -0.1664), (0.1314, -0.07293, -0.1664), (-0.07829, -0.1292, -0.1664), (-0.1314, 0.07293, -0.1664), (0.03597, 0.1467, -0.1664), (0.1445, -0.04133, -0.1664), (-0.03597, -0.1467, -0.1664), (-0.1445, 0.04133, -0.1664), (0.1033, 0.162, 0.1083), (0.04153, 0.1875, 0.1083), (-0.1033, -0.162, 0.1083), (-0.04153, -0.1875, 0.1083), (0.0908, 0.1498, 0.1083), (0.04172, 0.1701, 0.1083), (-0.0908, -0.1498, 0.1083), (-0.04172, -0.1701, 0.1083), (0.1033, 0.162, 0.1083), (0.04153, 0.1875, 0.1083), (-0.1033, -0.162, 0.1083), (-0.04153, -0.1875, 0.1083), (0.0908, 0.1498, 0.1083), (0.04172, 0.1701, 0.1083), (-0.0908, -0.1498, 0.1083), (-0.04172, -0.1701, 0.1083), (0.1033, 0.162, 0.1334), (0.04153, 0.1875, 0.1334), (-0.1033, -0.162, 0.1334), (-0.04153, -0.1875, 0.1334), (0.0908, 0.1498, 0.1334), (0.04172, 0.1701, 0.1334), (-0.0908, -0.1498, 0.1334), (-0.04172, -0.1701, 0.1334)], [], [(5, 7, 0, 3), (17, 2, 30, 26), (1, 18, 4, 3), (9, 11, 0, 7), (20, 6, 31, 27), (3, 4, 19, 5), (5, 19, 8, 7), (13, 15, 0, 11), (22, 10, 32, 28), (7, 8, 21, 9), (9, 21, 12, 11), (0, 15, 1, 3), (11, 12, 23, 13), (13, 23, 16, 15), (15, 16, 18, 1), (24, 14, 33, 29), (12, 21, 37, 36), (17, 6, 19, 4), (6, 20, 8, 19), (20, 10, 21, 8), (21, 10, 41, 37), (22, 14, 23, 12), (14, 24, 16, 23), (24, 2, 18, 16), (25, 27, 31, 26), (25, 28, 32, 27), (25, 29, 33, 28), (30, 29, 25, 26), (2, 24, 29, 30), (14, 22, 28, 33), (10, 20, 27, 32), (6, 17, 26, 31), (38, 34, 42, 46), (40, 36, 44, 48), (18, 2, 39, 35), (4, 18, 35, 34), (10, 22, 40, 41), (22, 12, 36, 40), (2, 17, 38, 39), (17, 4, 34, 38), (47, 46, 42, 43), (49, 48, 44, 45), (41, 40, 48, 49), (36, 37, 45, 44), (37, 41, 49, 45), (35, 39, 47, 43), (39, 38, 46, 47), (34, 35, 43, 42), (55, 57, 50, 53), (67, 52, 80, 76), (51, 68, 54, 53), (59, 61, 50, 57), (70, 56, 81, 77), (53, 54, 69, 55), (55, 69, 58, 57), (63, 65, 50, 61), (72, 60, 82, 78), (57, 58, 71, 59), (59, 71, 62, 61), (50, 65, 51, 53), (61, 62, 73, 63), (63, 73, 66, 65), (65, 66, 68, 51), (74, 64, 83, 79), (62, 71, 87, 86), (67, 56, 69, 54), (56, 70, 58, 69), (70, 60, 71, 58), (71, 60, 91, 87), (72, 64, 73, 62), (64, 74, 66, 73), (74, 52, 68, 66), (75, 77, 81, 76), (75, 78, 82, 77), (75, 79, 83, 78), (80, 79, 75, 76), (52, 74, 79, 80), (64, 72, 78, 83), (60, 70, 77, 82), (56, 67, 76, 81), (88, 84, 92, 96), (90, 86, 94, 98), (68, 52, 89, 85), (54, 68, 85, 84), (60, 72, 90, 91), (72, 62, 86, 90), (52, 67, 88, 89), (67, 54, 84, 88), (93, 97, 105, 101), (95, 99, 107, 103), (91, 90, 98, 99), (86, 87, 95, 94), (87, 91, 99, 95), (85, 89, 97, 93), (89, 88, 96, 97), (84, 85, 93, 92), (105, 104, 100, 101), (107, 106, 102, 103), (97, 96, 104, 105), (92, 93, 101, 100), (98, 94, 102, 106), (96, 92, 100, 104), (99, 98, 106, 107), (94, 95, 103, 102)])
_uv = me_cylinder_005.uv_layers.new(name='UVMap')
_uv.uv.foreach_set('vector', [0.99, 0.25, 0.9197, 0.08029, 0.75, 0.25, 0.9197, 0.4197, 0.4008, 0.4065, 0.2733, 0.4629, 0.2733, 0.4629, 0.4008, 0.4065, 1.0, 0.5, 1.0, 1.0, 0.875, 1.0, 0.875, 0.5, 0.75, 0.01, 0.5803, 0.08029, 0.75, 0.25, 0.9197, 0.08029, 0.4066, 0.09933, 0.459, 0.2184, 0.459, 0.2184, 0.4066, 0.09933, 0.875, 0.5, 0.875, 1.0, 0.75, 1.0, 0.75, 0.5, 0.75, 0.5, 0.75, 1.0, 0.625, 1.0, 0.625, 0.5, 0.51, 0.25, 0.5803, 0.4197, 0.75, 0.25, 0.5803, 0.08029, 0.0992, 0.09354, 0.2267, 0.03707, 0.2267, 0.03707, 0.0992, 0.09354, 0.625, 0.5, 0.625, 1.0, 0.5, 1.0, 0.5, 0.5, 0.5, 0.5, 0.5, 1.0, 0.375, 1.0, 0.375, 0.5, 0.75, 0.25, 0.5803, 0.4197, 0.75, 0.49, 0.9197, 0.4197, 0.375, 0.5, 0.375, 1.0, 0.25, 1.0, 0.25, 0.5, 0.25, 0.5, 0.25, 1.0, 0.125, 1.0, 0.125, 0.5, 0.125, 0.5, 0.125, 1.0, 0.0, 1.0, 0.0, 0.5, 0.09343, 0.4007, 0.04099, 0.2816, 0.04099, 0.2816, 0.09343, 0.4007, 0.375, 1.0, 0.5, 1.0, 0.5, 1.0, 0.375, 1.0, 0.4008, 0.4065, 0.459, 0.2184, 0.49, 0.25, 0.4197, 0.4197, 0.459, 0.2184, 0.4066, 0.09933, 0.4197, 0.08029, 0.49, 0.25, 0.4066, 0.09933, 0.2267, 0.03707, 0.25, 0.01, 0.4197, 0.08029, 0.25, 0.01, 0.2267, 0.03707, 0.2267, 0.03707, 0.25, 0.01, 0.0992, 0.09354, 0.04099, 0.2816, 0.01, 0.25, 0.08029, 0.08029, 0.04099, 0.2816, 0.09343, 0.4007, 0.08029, 0.4197, 0.01, 0.25, 0.09343, 0.4007, 0.2733, 0.4629, 0.25, 0.49, 0.08029, 0.4197, 0.25, 0.25, 0.4066, 0.09933, 0.459, 0.2184, 0.4008, 0.4065, 0.25, 0.25, 0.0992, 0.09354, 0.2267, 0.03707, 0.4066, 0.09933, 0.25, 0.25, 0.09343, 0.4007, 0.04099, 0.2816, 0.0992, 0.09354, 0.2733, 0.4629, 0.09343, 0.4007, 0.25, 0.25, 0.4008, 0.4065, 0.2733, 0.4629, 0.09343, 0.4007, 0.09343, 0.4007, 0.2733, 0.4629, 0.04099, 0.2816, 0.0992, 0.09354, 0.0992, 0.09354, 0.04099, 0.2816, 0.2267, 0.03707, 0.4066, 0.09933, 0.4066, 0.09933, 0.2267, 0.03707, 0.459, 0.2184, 0.4008, 0.4065, 0.4008, 0.4065, 0.459, 0.2184, 0.4008, 0.4065, 0.4197, 0.4197, 0.4197, 0.4197, 0.4008, 0.4065, 0.0992, 0.09354, 0.08029, 0.08029, 0.08029, 0.08029, 0.0992, 0.09354, 0.25, 0.49, 0.2733, 0.4629, 0.2733, 0.4629, 0.25, 0.49, 0.875, 1.0, 1.0, 1.0, 1.0, 1.0, 0.875, 1.0, 0.2267, 0.03707, 0.0992, 0.09354, 0.0992, 0.09354, 0.2267, 0.03707, 0.0992, 0.09354, 0.08029, 0.08029, 0.08029, 0.08029, 0.0992, 0.09354, 0.2733, 0.4629, 0.4008, 0.4065, 0.4008, 0.4065, 0.2733, 0.4629, 0.4008, 0.4065, 0.4197, 0.4197, 0.4197, 0.4197, 0.4008, 0.4065, 0.2733, 0.4629, 0.4008, 0.4065, 0.4197, 0.4197, 0.25, 0.49, 0.2267, 0.03707, 0.0992, 0.09354, 0.08029, 0.08029, 0.25, 0.01, 0.2267, 0.03707, 0.0992, 0.09354, 0.0992, 0.09354, 0.2267, 0.03707, 0.375, 1.0, 0.5, 1.0, 0.5, 1.0, 0.375, 1.0, 0.25, 0.01, 0.2267, 0.03707, 0.2267, 0.03707, 0.25, 0.01, 0.25, 0.49, 0.2733, 0.4629, 0.2733, 0.4629, 0.25, 0.49, 0.2733, 0.4629, 0.4008, 0.4065, 0.4008, 0.4065, 0.2733, 0.4629, 0.875, 1.0, 1.0, 1.0, 1.0, 1.0, 0.875, 1.0, 0.99, 0.25, 0.9197, 0.08029, 0.75, 0.25, 0.9197, 0.4197, 0.4008, 0.4065, 0.2733, 0.4629, 0.2733, 0.4629, 0.4008, 0.4065, 1.0, 0.5, 1.0, 1.0, 0.875, 1.0, 0.875, 0.5, 0.75, 0.01, 0.5803, 0.08029, 0.75, 0.25, 0.9197, 0.08029, 0.4066, 0.09933, 0.459, 0.2184, 0.459, 0.2184, 0.4066, 0.09933, 0.875, 0.5, 0.875, 1.0, 0.75, 1.0, 0.75, 0.5, 0.75, 0.5, 0.75, 1.0, 0.625, 1.0, 0.625, 0.5, 0.51, 0.25, 0.5803, 0.4197, 0.75, 0.25, 0.5803, 0.08029, 0.0992, 0.09354, 0.2267, 0.03707, 0.2267, 0.03707, 0.0992, 0.09354, 0.625, 0.5, 0.625, 1.0, 0.5, 1.0, 0.5, 0.5, 0.5, 0.5, 0.5, 1.0, 0.375, 1.0, 0.375, 0.5, 0.75, 0.25, 0.5803, 0.4197, 0.75, 0.49, 0.9197, 0.4197, 0.375, 0.5, 0.375, 1.0, 0.25, 1.0, 0.25, 0.5, 0.25, 0.5, 0.25, 1.0, 0.125, 1.0, 0.125, 0.5, 0.125, 0.5, 0.125, 1.0, 0.0, 1.0, 0.0, 0.5, 0.09343, 0.4007, 0.04099, 0.2816, 0.04099, 0.2816, 0.09343, 0.4007, 0.375, 1.0, 0.5, 1.0, 0.5, 1.0, 0.375, 1.0, 0.4008, 0.4065, 0.459, 0.2184, 0.49, 0.25, 0.4197, 0.4197, 0.459, 0.2184, 0.4066, 0.09933, 0.4197, 0.08029, 0.49, 0.25, 0.4066, 0.09933, 0.2267, 0.03707, 0.25, 0.01, 0.4197, 0.08029, 0.25, 0.01, 0.2267, 0.03707, 0.2267, 0.03707, 0.25, 0.01, 0.0992, 0.09354, 0.04099, 0.2816, 0.01, 0.25, 0.08029, 0.08029, 0.04099, 0.2816, 0.09343, 0.4007, 0.08029, 0.4197, 0.01, 0.25, 0.09343, 0.4007, 0.2733, 0.4629, 0.25, 0.49, 0.08029, 0.4197, 0.25, 0.25, 0.4066, 0.09933, 0.459, 0.2184, 0.4008, 0.4065, 0.25, 0.25, 0.0992, 0.09354, 0.2267, 0.03707, 0.4066, 0.09933, 0.25, 0.25, 0.09343, 0.4007, 0.04099, 0.2816, 0.0992, 0.09354, 0.2733, 0.4629, 0.09343, 0.4007, 0.25, 0.25, 0.4008, 0.4065, 0.2733, 0.4629, 0.09343, 0.4007, 0.09343, 0.4007, 0.2733, 0.4629, 0.04099, 0.2816, 0.0992, 0.09354, 0.0992, 0.09354, 0.04099, 0.2816, 0.2267, 0.03707, 0.4066, 0.09933, 0.4066, 0.09933, 0.2267, 0.03707, 0.459, 0.2184, 0.4008, 0.4065, 0.4008, 0.4065, 0.459, 0.2184, 0.4008, 0.4065, 0.4197, 0.4197, 0.4197, 0.4197, 0.4008, 0.4065, 0.0992, 0.09354, 0.08029, 0.08029, 0.08029, 0.08029, 0.0992, 0.09354, 0.25, 0.49, 0.2733, 0.4629, 0.2733, 0.4629, 0.25, 0.49, 0.875, 1.0, 1.0, 1.0, 1.0, 1.0, 0.875, 1.0, 0.2267, 0.03707, 0.0992, 0.09354, 0.0992, 0.09354, 0.2267, 0.03707, 0.0992, 0.09354, 0.08029, 0.08029, 0.08029, 0.08029, 0.0992, 0.09354, 0.2733, 0.4629, 0.4008, 0.4065, 0.4008, 0.4065, 0.2733, 0.4629, 0.4008, 0.4065, 0.4197, 0.4197, 0.4197, 0.4197, 0.4008, 0.4065, 0.25, 0.49, 0.2733, 0.4629, 0.2733, 0.4629, 0.25, 0.49, 0.25, 0.01, 0.2267, 0.03707, 0.2267, 0.03707, 0.25, 0.01, 0.2267, 0.03707, 0.0992, 0.09354, 0.0992, 0.09354, 0.2267, 0.03707, 0.375, 1.0, 0.5, 1.0, 0.5, 1.0, 0.375, 1.0, 0.25, 0.01, 0.2267, 0.03707, 0.2267, 0.03707, 0.25, 0.01, 0.25, 0.49, 0.2733, 0.4629, 0.2733, 0.4629, 0.25, 0.49, 0.2733, 0.4629, 0.4008, 0.4065, 0.4008, 0.4065, 0.2733, 0.4629, 0.875, 1.0, 1.0, 1.0, 1.0, 1.0, 0.875, 1.0, 0.2733, 0.4629, 0.4008, 0.4065, 0.4197, 0.4197, 0.25, 0.49, 0.2267, 0.03707, 0.0992, 0.09354, 0.08029, 0.08029, 0.25, 0.01, 0.2733, 0.4629, 0.4008, 0.4065, 0.4008, 0.4065, 0.2733, 0.4629, 0.875, 1.0, 1.0, 1.0, 1.0, 1.0, 0.875, 1.0, 0.0992, 0.09354, 0.08029, 0.08029, 0.08029, 0.08029, 0.0992, 0.09354, 0.4008, 0.4065, 0.4197, 0.4197, 0.4197, 0.4197, 0.4008, 0.4065, 0.2267, 0.03707, 0.0992, 0.09354, 0.0992, 0.09354, 0.2267, 0.03707, 0.375, 1.0, 0.5, 1.0, 0.5, 1.0, 0.375, 1.0])
me_cylinder_005.update()
me_cylinder_007 = bpy.data.meshes.new('Cylinder.007')
me_cylinder_007.from_pydata([(8.941e-08, -5.96e-08, -0.1826), (0.03331, 0.1504, -0.1826), (0.04172, 0.1701, 0.08798), (0.08283, 0.1299, -0.1826), (0.1033, 0.162, 0.08798), (0.1483, -0.03861, -0.1826), (0.1676, -0.04794, 0.08798), (0.1321, -0.07753, -0.1826), (0.1647, -0.09664, 0.08798), (-0.03331, -0.1504, -0.1826), (-0.04172, -0.1701, 0.08798), (-0.08283, -0.1299, -0.1826), (-0.1033, -0.162, 0.08798), (-0.1483, 0.03861, -0.1826), (-0.1676, 0.04794, 0.08798), (-0.1321, 0.07753, -0.1826), (-0.1647, 0.09664, 0.08798), (0.0908, 0.1498, 0.08798), (0.04153, 0.1875, 0.08798), (0.1848, -0.04813, 0.08798), (0.1524, -0.08458, 0.08798), (-0.04153, -0.1875, 0.08798), (-0.0908, -0.1498, 0.08798), (-0.1848, 0.04813, 0.08798), (-0.1524, 0.08458, 0.08798), (8.941e-08, -5.96e-08, -0.1664), (0.07829, 0.1292, -0.1664), (0.1314, -0.07293, -0.1664), (-0.07829, -0.1292, -0.1664), (-0.1314, 0.07293, -0.1664), (0.03597, 0.1467, -0.1664), (0.1445, -0.04133, -0.1664), (-0.03597, -0.1467, -0.1664), (-0.1445, 0.04133, -0.1664), (0.1033, 0.162, 0.1083), (0.04153, 0.1875, 0.1083), (-0.1033, -0.162, 0.1083), (-0.04153, -0.1875, 0.1083), (0.0908, 0.1498, 0.1083), (0.04172, 0.1701, 0.1083), (-0.0908, -0.1498, 0.1083), (-0.04172, -0.1701, 0.1083), (8.941e-08, -5.96e-08, -0.1826), (0.03331, 0.1504, -0.1826), (0.04172, 0.1701, 0.08798), (0.08283, 0.1299, -0.1826), (0.1033, 0.162, 0.08798), (0.1483, -0.03861, -0.1826), (0.1676, -0.04794, 0.08798), (0.1321, -0.07753, -0.1826), (0.1647, -0.09664, 0.08798), (-0.03331, -0.1504, -0.1826), (-0.04172, -0.1701, 0.08798), (-0.08283, -0.1299, -0.1826), (-0.1033, -0.162, 0.08798), (-0.1483, 0.03861, -0.1826), (-0.1676, 0.04794, 0.08798), (-0.1321, 0.07753, -0.1826), (-0.1647, 0.09664, 0.08798), (0.0908, 0.1498, 0.08798), (0.04153, 0.1875, 0.08798), (0.1848, -0.04813, 0.08798), (0.1524, -0.08458, 0.08798), (-0.04153, -0.1875, 0.08798), (-0.0908, -0.1498, 0.08798), (-0.1848, 0.04813, 0.08798), (-0.1524, 0.08458, 0.08798), (8.941e-08, -5.96e-08, -0.1664), (0.07829, 0.1292, -0.1664), (0.1314, -0.07293, -0.1664), (-0.07829, -0.1292, -0.1664), (-0.1314, 0.07293, -0.1664), (0.03597, 0.1467, -0.1664), (0.1445, -0.04133, -0.1664), (-0.03597, -0.1467, -0.1664), (-0.1445, 0.04133, -0.1664), (0.1033, 0.162, 0.1447), (0.04153, 0.1875, 0.1447), (-0.1033, -0.162, 0.1447), (-0.04153, -0.1875, 0.1447), (0.0908, 0.1498, 0.1447), (0.04172, 0.1701, 0.1447), (-0.0908, -0.1498, 0.1447), (-0.04172, -0.1701, 0.1447)], [], [(5, 7, 0, 3), (17, 2, 30, 26), (1, 18, 4, 3), (9, 11, 0, 7), (20, 6, 31, 27), (3, 4, 19, 5), (5, 19, 8, 7), (13, 15, 0, 11), (22, 10, 32, 28), (7, 8, 21, 9), (9, 21, 12, 11), (0, 15, 1, 3), (11, 12, 23, 13), (13, 23, 16, 15), (15, 16, 18, 1), (24, 14, 33, 29), (12, 21, 37, 36), (17, 6, 19, 4), (6, 20, 8, 19), (20, 10, 21, 8), (21, 10, 41, 37), (22, 14, 23, 12), (14, 24, 16, 23), (24, 2, 18, 16), (25, 27, 31, 26), (25, 28, 32, 27), (25, 29, 33, 28), (30, 29, 25, 26), (2, 24, 29, 30), (14, 22, 28, 33), (10, 20, 27, 32), (6, 17, 26, 31), (18, 2, 39, 35), (4, 18, 35, 34), (10, 22, 40, 41), (22, 12, 36, 40), (2, 17, 38, 39), (17, 4, 34, 38), (36, 37, 41, 40), (34, 35, 39, 38), (47, 49, 42, 45), (59, 44, 72, 68), (43, 60, 46, 45), (51, 53, 42, 49), (62, 48, 73, 69), (45, 46, 61, 47), (47, 61, 50, 49), (55, 57, 42, 53), (64, 52, 74, 70), (49, 50, 63, 51), (51, 63, 54, 53), (42, 57, 43, 45), (53, 54, 65, 55), (55, 65, 58, 57), (57, 58, 60, 43), (66, 56, 75, 71), (59, 80, 81, 44), (59, 48, 61, 46), (48, 62, 50, 61), (62, 52, 63, 50), (64, 54, 78, 82), (64, 56, 65, 54), (56, 66, 58, 65), (66, 44, 60, 58), (67, 69, 73, 68), (67, 70, 74, 69), (67, 71, 75, 70), (72, 71, 67, 68), (44, 66, 71, 72), (56, 64, 70, 75), (52, 62, 69, 74), (48, 59, 68, 73), (52, 83, 79, 63), (59, 46, 76, 80), (63, 79, 78, 54), (44, 81, 77, 60), (64, 82, 83, 52), (81, 80, 76, 77), (83, 82, 78, 79), (60, 77, 76, 46)])
_uv = me_cylinder_007.uv_layers.new(name='UVMap')
_uv.uv.foreach_set('vector', [0.99, 0.25, 0.9197, 0.08029, 0.75, 0.25, 0.9197, 0.4197, 0.4008, 0.4065, 0.2733, 0.4629, 0.2733, 0.4629, 0.4008, 0.4065, 1.0, 0.5, 1.0, 1.0, 0.875, 1.0, 0.875, 0.5, 0.75, 0.01, 0.5803, 0.08029, 0.75, 0.25, 0.9197, 0.08029, 0.4066, 0.09933, 0.459, 0.2184, 0.459, 0.2184, 0.4066, 0.09933, 0.875, 0.5, 0.875, 1.0, 0.75, 1.0, 0.75, 0.5, 0.75, 0.5, 0.75, 1.0, 0.625, 1.0, 0.625, 0.5, 0.51, 0.25, 0.5803, 0.4197, 0.75, 0.25, 0.5803, 0.08029, 0.0992, 0.09354, 0.2267, 0.03707, 0.2267, 0.03707, 0.0992, 0.09354, 0.625, 0.5, 0.625, 1.0, 0.5, 1.0, 0.5, 0.5, 0.5, 0.5, 0.5, 1.0, 0.375, 1.0, 0.375, 0.5, 0.75, 0.25, 0.5803, 0.4197, 0.75, 0.49, 0.9197, 0.4197, 0.375, 0.5, 0.375, 1.0, 0.25, 1.0, 0.25, 0.5, 0.25, 0.5, 0.25, 1.0, 0.125, 1.0, 0.125, 0.5, 0.125, 0.5, 0.125, 1.0, 0.0, 1.0, 0.0, 0.5, 0.09343, 0.4007, 0.04099, 0.2816, 0.04099, 0.2816, 0.09343, 0.4007, 0.375, 1.0, 0.5, 1.0, 0.5, 1.0, 0.375, 1.0, 0.4008, 0.4065, 0.459, 0.2184, 0.49, 0.25, 0.4197, 0.4197, 0.459, 0.2184, 0.4066, 0.09933, 0.4197, 0.08029, 0.49, 0.25, 0.4066, 0.09933, 0.2267, 0.03707, 0.25, 0.01, 0.4197, 0.08029, 0.25, 0.01, 0.2267, 0.03707, 0.2267, 0.03707, 0.25, 0.01, 0.0992, 0.09354, 0.04099, 0.2816, 0.01, 0.25, 0.08029, 0.08029, 0.04099, 0.2816, 0.09343, 0.4007, 0.08029, 0.4197, 0.01, 0.25, 0.09343, 0.4007, 0.2733, 0.4629, 0.25, 0.49, 0.08029, 0.4197, 0.25, 0.25, 0.4066, 0.09933, 0.459, 0.2184, 0.4008, 0.4065, 0.25, 0.25, 0.0992, 0.09354, 0.2267, 0.03707, 0.4066, 0.09933, 0.25, 0.25, 0.09343, 0.4007, 0.04099, 0.2816, 0.0992, 0.09354, 0.2733, 0.4629, 0.09343, 0.4007, 0.25, 0.25, 0.4008, 0.4065, 0.2733, 0.4629, 0.09343, 0.4007, 0.09343, 0.4007, 0.2733, 0.4629, 0.04099, 0.2816, 0.0992, 0.09354, 0.0992, 0.09354, 0.04099, 0.2816, 0.2267, 0.03707, 0.4066, 0.09933, 0.4066, 0.09933, 0.2267, 0.03707, 0.459, 0.2184, 0.4008, 0.4065, 0.4008, 0.4065, 0.459, 0.2184, 0.25, 0.49, 0.2733, 0.4629, 0.2733, 0.4629, 0.25, 0.49, 0.875, 1.0, 1.0, 1.0, 1.0, 1.0, 0.875, 1.0, 0.2267, 0.03707, 0.0992, 0.09354, 0.0992, 0.09354, 0.2267, 0.03707, 0.0992, 0.09354, 0.08029, 0.08029, 0.08029, 0.08029, 0.0992, 0.09354, 0.2733, 0.4629, 0.4008, 0.4065, 0.4008, 0.4065, 0.2733, 0.4629, 0.4008, 0.4065, 0.4197, 0.4197, 0.4197, 0.4197, 0.4008, 0.4065, 0.375, 1.0, 0.25, 0.01, 0.2267, 0.03707, 0.0992, 0.09354, 0.875, 1.0, 0.25, 0.49, 0.2733, 0.4629, 0.4008, 0.4065, 0.99, 0.25, 0.9197, 0.08029, 0.75, 0.25, 0.9197, 0.4197, 0.4008, 0.4065, 0.2733, 0.4629, 0.2733, 0.4629, 0.4008, 0.4065, 1.0, 0.5, 1.0, 1.0, 0.875, 1.0, 0.875, 0.5, 0.75, 0.01, 0.5803, 0.08029, 0.75, 0.25, 0.9197, 0.08029, 0.4066, 0.09933, 0.459, 0.2184, 0.459, 0.2184, 0.4066, 0.09933, 0.875, 0.5, 0.875, 1.0, 0.75, 1.0, 0.75, 0.5, 0.75, 0.5, 0.75, 1.0, 0.625, 1.0, 0.625, 0.5, 0.51, 0.25, 0.5803, 0.4197, 0.75, 0.25, 0.5803, 0.08029, 0.0992, 0.09354, 0.2267, 0.03707, 0.2267, 0.03707, 0.0992, 0.09354, 0.625, 0.5, 0.625, 1.0, 0.5, 1.0, 0.5, 0.5, 0.5, 0.5, 0.5, 1.0, 0.375, 1.0, 0.375, 0.5, 0.75, 0.25, 0.5803, 0.4197, 0.75, 0.49, 0.9197, 0.4197, 0.375, 0.5, 0.375, 1.0, 0.25, 1.0, 0.25, 0.5, 0.25, 0.5, 0.25, 1.0, 0.125, 1.0, 0.125, 0.5, 0.125, 0.5, 0.125, 1.0, 0.0, 1.0, 0.0, 0.5, 0.09343, 0.4007, 0.04099, 0.2816, 0.04099, 0.2816, 0.09343, 0.4007, 0.4008, 0.4065, 0.4008, 0.4065, 0.2733, 0.4629, 0.2733, 0.4629, 0.4008, 0.4065, 0.459, 0.2184, 0.49, 0.25, 0.4197, 0.4197, 0.459, 0.2184, 0.4066, 0.09933, 0.4197, 0.08029, 0.49, 0.25, 0.4066, 0.09933, 0.2267, 0.03707, 0.25, 0.01, 0.4197, 0.08029, 0.0992, 0.09354, 0.08029, 0.08029, 0.08029, 0.08029, 0.0992, 0.09354, 0.0992, 0.09354, 0.04099, 0.2816, 0.01, 0.25, 0.08029, 0.08029, 0.04099, 0.2816, 0.09343, 0.4007, 0.08029, 0.4197, 0.01, 0.25, 0.09343, 0.4007, 0.2733, 0.4629, 0.25, 0.49, 0.08029, 0.4197, 0.25, 0.25, 0.4066, 0.09933, 0.459, 0.2184, 0.4008, 0.4065, 0.25, 0.25, 0.0992, 0.09354, 0.2267, 0.03707, 0.4066, 0.09933, 0.25, 0.25, 0.09343, 0.4007, 0.04099, 0.2816, 0.0992, 0.09354, 0.2733, 0.4629, 0.09343, 0.4007, 0.25, 0.25, 0.4008, 0.4065, 0.2733, 0.4629, 0.09343, 0.4007, 0.09343, 0.4007, 0.2733, 0.4629, 0.04099, 0.2816, 0.0992, 0.09354, 0.0992, 0.09354, 0.04099, 0.2816, 0.2267, 0.03707, 0.4066, 0.09933, 0.4066, 0.09933, 0.2267, 0.03707, 0.459, 0.2184, 0.4008, 0.4065, 0.4008, 0.4065, 0.459, 0.2184, 0.2267, 0.03707, 0.2267, 0.03707, 0.25, 0.01, 0.25, 0.01, 0.4008, 0.4065, 0.4197, 0.4197, 0.4197, 0.4197, 0.4008, 0.4065, 0.5, 1.0, 0.5, 1.0, 0.375, 1.0, 0.375, 1.0, 0.2733, 0.4629, 0.2733, 0.4629, 0.25, 0.49, 0.25, 0.49, 0.0992, 0.09354, 0.0992, 0.09354, 0.2267, 0.03707, 0.2267, 0.03707, 0.2733, 0.4629, 0.4008, 0.4065, 0.4197, 0.4197, 0.25, 0.49, 0.2267, 0.03707, 0.0992, 0.09354, 0.08029, 0.08029, 0.25, 0.01, 1.0, 1.0, 1.0, 1.0, 0.875, 1.0, 0.875, 1.0])
me_cylinder_007.update()

# ---- objects
ob_stone_base = bpy.data.objects.new('Stone_base', me_cylinder)
ob_wooden_arms = bpy.data.objects.new('Wooden_Arms', me_cube)
ob_top_balk = bpy.data.objects.new('Top_balk', me_cube_001)
ob_onder_dak = bpy.data.objects.new('Onder_dak', me_cube_002)
ob_boven_dak = bpy.data.objects.new('Boven_dak', me_cube_003)
ob_midden_stok = bpy.data.objects.new('Midden_Stok', me_cylinder_002)
ob_handvad_rechthoek = bpy.data.objects.new('Handvad_rechthoek', me_cube_004)
ob_handvad_cylinder = bpy.data.objects.new('Handvad_cylinder', me_cylinder_003)
ob_arches_roof = bpy.data.objects.new('Arches_roof', me_cube_005)
ob_plank = bpy.data.objects.new('Plank', me_cube_006)
ob_bucket1 = bpy.data.objects.new('Bucket1', me_cylinder_005)
ob_bucket2 = bpy.data.objects.new('Bucket2', me_cylinder_007)

# ---- transforms, parenting, visibility, modifiers, constraints
ob_stone_base.location = (0.0, 0.0, 0.0)
ob_wooden_arms.location = (0.0, 0.0, 0.0)
ob_top_balk.location = (0.0, 0.0, 2.304)
ob_top_balk.scale = (0.07852, 0.7372, 0.07852)
ob_onder_dak.location = (-7.451e-09, 0.0, 2.34)
ob_onder_dak.scale = (0.4279, 0.6599, -0.02069)
ob_boven_dak.location = (-7.451e-09, 0.0, 2.353)
ob_boven_dak.scale = (0.4635, 0.6827, -0.02069)
ob_midden_stok.location = (0.0, 0.0, 1.165)
ob_midden_stok.rotation_euler = (-0.0, 1.571, 0.0)
ob_midden_stok.scale = (0.1411, 0.1441, 0.1411)
ob_handvad_rechthoek.location = (0.0, 0.6679, 1.321)
ob_handvad_rechthoek.scale = (0.04226, 0.01722, 0.08139)
ob_handvad_cylinder.location = (0.0, 0.0, 0.0)
ob_arches_roof.location = (-3.725e-09, 0.0, -1.192e-07)
ob_arches_roof.scale = (0.02231, 0.04487, 0.05605)
ob_plank.location = (0.02171, -0.3292, 0.9959)
ob_plank.rotation_euler = (0.0, -0.0, -0.2522)
ob_plank.scale = (0.6156, 0.1606, 0.01747)
ob_bucket1.location = (-0.298, 0.7345, 0.3452)
ob_bucket1.rotation_euler = (0.0, -0.0, 0.3927)
ob_bucket2.location = (-0.4052, -0.2176, 1.194)
ob_bucket2.rotation_euler = (0.0, -0.0, 0.3927)

# ---- collection membership
col_collection.objects.link(ob_stone_base)
col_collection.objects.link(ob_wooden_arms)
col_collection.objects.link(ob_top_balk)
col_collection.objects.link(ob_onder_dak)
col_collection.objects.link(ob_boven_dak)
col_collection.objects.link(ob_midden_stok)
col_collection.objects.link(ob_handvad_rechthoek)
col_collection.objects.link(ob_handvad_cylinder)
col_collection.objects.link(ob_arches_roof)
col_collection.objects.link(ob_plank)
col_collection.objects.link(ob_bucket1)
col_collection.objects.link(ob_bucket2)

# ---- scene / render settings (as saved in the file)
scene.frame_start = 1; scene.frame_end = 250; scene.frame_set(1)
scene.render.engine = 'BLENDER_EEVEE_NEXT'
bpy.context.view_layer.update()

# ---- added for rendering (the .blend has no active camera and no usable light): camera, sun
cam_auto = bpy.data.cameras.new('AutoCamera')
cam_auto.lens = 50.0
cam_auto.sensor_width = 36.0
cam_auto.clip_end = 1000.0
ob_auto_camera = bpy.data.objects.new('AutoCamera', cam_auto)
scene.collection.objects.link(ob_auto_camera)
ob_auto_camera.location = (3.39994, -4.07993, 3.92933)
ob_auto_camera.rotation_euler = (1.09748, -7.21219e-08, 0.694738)
scene.camera = ob_auto_camera
light_auto_sun = bpy.data.lights.new('AutoSun', 'SUN')
light_auto_sun.energy = 3.0
light_auto_sun.angle = 0.0523599
ob_auto_sun = bpy.data.objects.new('AutoSun', light_auto_sun)
scene.collection.objects.link(ob_auto_sun)
ob_auto_sun.rotation_euler = (0.872665, 0.174533, 0.523599)
bpy.context.view_layer.update()

